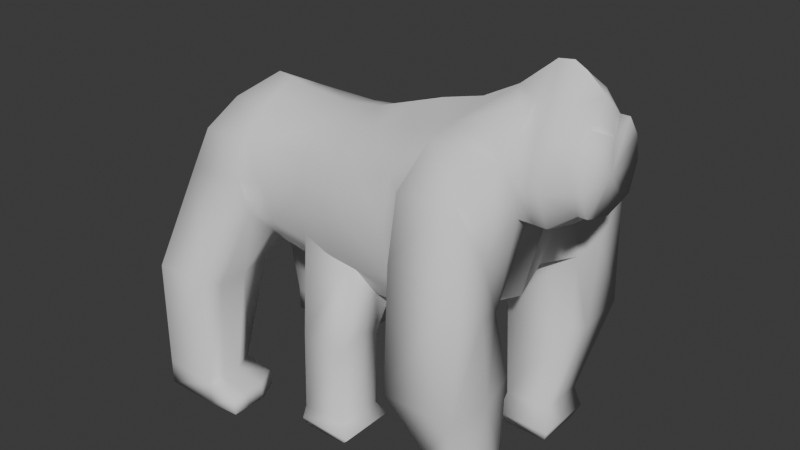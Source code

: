 # Source: BeatBoxer_v0.1.0_Functional.blend  (saved by Blender 4.3.34; exported with 4.5.12 LTS)
import bpy
from mathutils import Matrix  # noqa: F401  (used for matrix-valued properties, if any)

bpy.ops.wm.read_factory_settings(use_empty=True)
scene = bpy.context.scene
scene.name = 'Scene'

# ---- collections
col_collection = bpy.data.collections.new('Collection'); scene.collection.children.link(col_collection)

# ---- world
world_world = bpy.data.worlds.new('World'); scene.world = world_world
world_world.use_nodes = True; world_world.node_tree.nodes.clear()
_N = world_world.node_tree.nodes; _L = world_world.node_tree.links
n0 = _N.new('ShaderNodeOutputWorld'); n0.name = 'World Output'; n0.location = (300, 300)
n1 = _N.new('ShaderNodeBackground'); n1.name = 'Background'; n1.location = (10, 300)
n1.inputs[0].default_value = (0.05088, 0.05088, 0.05088, 1.0)
_L.new(n1.outputs[0], n0.inputs[0])
n0.is_active_output = True
world_world.color = (0.05088, 0.05088, 0.05088)
world_world.sun_shadow_jitter_overblur = 0.0

# ---- meshes
me_cylinder_007 = bpy.data.meshes.new('Cylinder.007')
me_cylinder_007.from_pydata([(-0.05464, 0.0, 0.1862), (0.07934, 0.5, 0.1862), (0.5406, 0.7652, 0.1862), (0.07934, 0.5, 1.091), (-0.05464, 0.0, 1.091), (0.5406, 0.7652, 1.091), (-0.7017, 0.7871, 0.175), (-0.8357, 0.5204, 0.175), (-0.8128, 1.153, 0.175), (-0.7017, 0.7871, 0.8017), (-0.8357, 0.5204, 0.8017), (-0.8128, 1.153, 0.8017), (-1.872, 0.8167, 0.175), (-1.872, 0.5501, 0.175), (-1.872, 1.183, 0.175), (-1.872, 0.8167, 0.8017), (-1.872, 0.5501, 0.8017), (-1.872, 1.183, 0.8017), (-2.165, 0.8167, 0.175), (-2.165, 0.5501, 0.175), (-2.165, 1.183, 0.175), (-2.165, 0.8167, 0.8017), (-2.165, 0.5501, 0.8017), (-2.165, 1.183, 0.8017), (-2.019, 0.8096, 0.03885), (-2.019, 0.4852, 0.03885), (-2.019, 0.4852, 0.8012), (-2.019, 0.8096, 0.8012), (-2.019, 1.255, 0.8012), (-2.019, 1.255, 0.03885), (0.8879, 0.9209, 1.056), (1.388, 0.7869, 1.056), (1.754, 0.5, 1.056), (1.888, 0.0, 1.056), (-0.2116, -0.002499, -0.9632), (-0.4581, 0.0, 1.056), (-0.06588, 0.5414, -0.9632), (-0.1566, 0.5, 1.056), (0.3831, 0.8256, -0.9632), (0.274, 0.7869, 1.056), (1.093, 1.085, -0.9632), (2.22, 0.9396, -0.9632), (2.293, 0.5414, -0.9632), (2.439, -0.002499, -0.9632), (1.093, 1.085, -1.818), (2.22, 0.9396, -1.818), (2.701, 0.5414, -1.818), (2.693, -0.002499, -1.437), (0.1462, -0.002499, -1.602), (0.2919, 0.5414, -1.49), (0.3831, 0.8256, -1.818), (1.388, 0.7458, 1.734), (0.8879, 0.8797, 1.734), (1.754, 0.5, 1.734), (1.932, 0.0, 1.734), (-0.05028, 0.5, 1.734), (-0.302, 0.0, 1.734), (0.3271, 0.7458, 1.734), (1.388, 0.866, 1.977), (0.8879, 1.0, 1.977), (1.754, 0.5, 1.977), (1.99, 0.0, 1.977), (0.02189, 0.5, 1.977), (-0.1121, 0.0, 1.977), (0.3879, 0.866, 1.977), (1.388, 0.866, 2.67), (0.8879, 1.0, 2.817), (1.754, 0.5, 2.487), (2.017, 0.0, 2.208), (0.02189, 0.5, 2.93), (-0.1121, 0.0, 2.93), (0.3879, 0.866, 2.93), (0.8871, 0.0, 2.93), (-0.4918, 0.9378, 2.097), (-0.3479, 0.529, 2.097), (-0.4879, 1.336, 2.097), (-0.3394, 1.663, 2.097), (-0.4918, 0.9378, 3.049), (-0.3394, 1.663, 2.868), (-0.4879, 1.336, 3.049), (-0.3479, 0.529, 2.816), (-1.874, 1.16, 2.097), (-1.874, 0.8487, 2.249), (-1.874, 1.422, 2.097), (-1.874, 1.67, 2.097), (-1.822, 1.16, 3.049), (-1.822, 1.67, 2.868), (-1.822, 1.422, 3.049), (-1.822, 0.8487, 2.909), (-2.166, 1.16, 2.097), (-2.166, 0.8487, 2.249), (-2.166, 1.422, 2.097), (-2.166, 1.67, 2.097), (-2.166, 1.16, 3.049), (-2.166, 1.67, 2.868), (-2.166, 1.422, 3.049), (-2.166, 0.8487, 2.909), (-1.98, 1.132, 1.705), (-1.98, 0.8206, 1.858), (-1.98, 1.394, 1.705), (-1.98, 1.642, 1.705), (-2.166, 1.132, 1.664), (-2.166, 0.8206, 1.816), (-2.166, 1.394, 1.664), (-2.166, 1.642, 1.664), (-0.5914, -0.002499, 0.1246), (-0.2598, 0.5195, 0.1246), (0.2847, 0.9177, 0.1246), (0.9033, 1.063, 0.1246), (1.503, 0.9177, 0.1246), (1.942, 0.5195, 0.1246), (2.103, -0.002499, 0.1246), (-0.5289, -0.002499, -0.4193), (-0.22, 0.5414, -0.4193), (0.3434, 0.9396, -0.4193), (1.67, 0.9396, -0.4193), (2.089, 0.5414, -0.4193), (2.292, -0.002499, -0.4193), (0.9692, 1.085, -0.4193), (0.9036, 1.0, 0.5557), (-0.5648, 0.0, 0.5557), (-0.2261, 0.5, 0.5557), (0.2678, 0.866, 0.5557), (1.429, 0.866, 0.5557), (1.814, 0.5, 0.5557), (1.955, 0.0, 0.5557), (1.01, 1.627, -0.9632), (1.811, 1.481, -0.9632), (1.01, 1.627, -1.91), (1.811, 1.343, -1.637), (0.4806, 1.206, -1.91), (0.4806, 1.206, -0.9632), (-0.4688, 0.6955, -0.9632), (-0.6675, 1.034, -0.9632), (-0.4688, 0.6955, -1.91), (-0.5887, 1.706, -0.9632), (-0.5887, 1.706, -1.91), (-0.6675, 1.034, -1.91), (-1.694, 0.5022, -1.154), (-1.694, 0.7797, -1.154), (-1.694, 0.5022, -1.748), (-1.694, 1.162, -1.154), (-1.694, 1.162, -1.748), (-1.694, 0.7797, -1.748), (-2.166, 0.5022, -1.154), (-2.166, 0.7797, -1.154), (-2.166, 0.5022, -1.748), (-2.166, 1.162, -1.154), (-2.166, 1.162, -1.748), (-2.166, 0.7797, -1.748), (-1.995, 0.4278, -1.083), (-1.995, 0.4278, -1.818), (-1.995, 0.7714, -1.818), (-1.995, 1.245, -1.083), (-1.995, 0.7714, -1.083), (-1.995, 1.245, -1.818), (1.926, 0.7664, -1.886), (2.369, 0.6694, -1.886), (2.724, 0.4046, -1.886), (3.068, -0.002499, -1.886), (1.296, -0.002499, -1.886), (1.393, 0.4046, -1.886), (1.454, 0.5936, -1.886), (1.926, 0.7664, -2.083), (2.369, 0.6694, -2.083), (2.724, 0.4046, -2.083), (3.095, -0.002499, -2.083), (1.296, -0.002499, -2.083), (1.393, 0.4046, -2.083), (1.454, 0.5936, -2.083), (1.926, 0.7664, -2.244), (2.369, 0.6694, -2.244), (2.724, 0.4046, -2.244), (3.007, -0.002499, -2.244), (1.296, -0.002499, -2.244), (1.393, 0.4046, -2.244), (1.454, 0.5936, -2.244), (1.954, 0.5503, -2.49), (2.271, 0.4809, -2.49), (2.525, 0.2913, -2.49), (2.79, 0.0, -2.49), (1.503, 0.0, -2.49), (1.572, 0.2913, -2.49), (1.616, 0.4266, -2.49), (1.954, 0.5503, -2.61), (2.271, 0.4809, -2.61), (2.525, 0.2913, -2.61), (2.387, 0.0, -2.61), (1.503, 0.0, -2.61), (1.572, 0.2913, -2.61), (1.616, 0.4266, -2.61), (1.954, 0.0, -2.61), (0.07934, -0.5, 0.1862), (0.5406, -0.7652, 0.1862), (0.07934, -0.5, 1.091), (0.5406, -0.7652, 1.091), (-0.7017, -0.7871, 0.175), (-0.8357, -0.5204, 0.175), (-0.8128, -1.153, 0.175), (-0.7017, -0.7871, 0.8017), (-0.8357, -0.5204, 0.8017), (-0.8128, -1.153, 0.8017), (-1.872, -0.8167, 0.175), (-1.872, -0.5501, 0.175), (-1.872, -1.183, 0.175), (-1.872, -0.8167, 0.8017), (-1.872, -0.5501, 0.8017), (-1.872, -1.183, 0.8017), (-2.165, -0.8167, 0.175), (-2.165, -0.5501, 0.175), (-2.165, -1.183, 0.175), (-2.165, -0.8167, 0.8017), (-2.165, -0.5501, 0.8017), (-2.165, -1.183, 0.8017), (-2.019, -0.8096, 0.03885), (-2.019, -0.4852, 0.03885), (-2.019, -0.4852, 0.8012), (-2.019, -0.8096, 0.8012), (-2.019, -1.255, 0.8012), (-2.019, -1.255, 0.03885), (0.8879, -0.9209, 1.056), (1.388, -0.7869, 1.056), (1.754, -0.5, 1.056), (-0.2116, 0.002499, -0.9632), (-0.06588, -0.5414, -0.9632), (-0.1566, -0.5, 1.056), (0.3831, -0.8256, -0.9632), (0.274, -0.7869, 1.056), (1.093, -1.085, -0.9632), (2.22, -0.9396, -0.9632), (2.293, -0.5414, -0.9632), (2.439, 0.002499, -0.9632), (1.093, -1.085, -1.818), (2.22, -0.9396, -1.818), (2.701, -0.5414, -1.818), (2.693, 0.002499, -1.437), (0.1462, 0.002499, -1.602), (0.2919, -0.5414, -1.49), (0.3831, -0.8256, -1.818), (1.388, -0.7458, 1.734), (0.8879, -0.8797, 1.734), (1.754, -0.5, 1.734), (-0.05028, -0.5, 1.734), (0.3271, -0.7458, 1.734), (1.388, -0.866, 1.977), (0.8879, -1.0, 1.977), (1.754, -0.5, 1.977), (0.02189, -0.5, 1.977), (0.3879, -0.866, 1.977), (1.388, -0.866, 2.67), (0.8879, -1.0, 2.817), (1.754, -0.5, 2.487), (0.02189, -0.5, 2.93), (0.3879, -0.866, 2.93), (-0.4918, -0.9378, 2.097), (-0.3479, -0.529, 2.097), (-0.4879, -1.336, 2.097), (-0.3394, -1.663, 2.097), (-0.4918, -0.9378, 3.049), (-0.3394, -1.663, 2.868), (-0.4879, -1.336, 3.049), (-0.3479, -0.529, 2.816), (-1.874, -1.16, 2.097), (-1.874, -0.8487, 2.249), (-1.874, -1.422, 2.097), (-1.874, -1.67, 2.097), (-1.822, -1.16, 3.049), (-1.822, -1.67, 2.868), (-1.822, -1.422, 3.049), (-1.822, -0.8487, 2.909), (-2.166, -1.16, 2.097), (-2.166, -0.8487, 2.249), (-2.166, -1.422, 2.097), (-2.166, -1.67, 2.097), (-2.166, -1.16, 3.049), (-2.166, -1.67, 2.868), (-2.166, -1.422, 3.049), (-2.166, -0.8487, 2.909), (-1.98, -1.132, 1.705), (-1.98, -0.8206, 1.858), (-1.98, -1.394, 1.705), (-1.98, -1.642, 1.705), (-2.166, -1.132, 1.664), (-2.166, -0.8206, 1.816), (-2.166, -1.394, 1.664), (-2.166, -1.642, 1.664), (-0.5914, 0.002499, 0.1246), (-0.2598, -0.5195, 0.1246), (0.2847, -0.9177, 0.1246), (0.9033, -1.063, 0.1246), (1.503, -0.9177, 0.1246), (1.942, -0.5195, 0.1246), (2.103, 0.002499, 0.1246), (-0.5289, 0.002499, -0.4193), (-0.22, -0.5414, -0.4193), (0.3434, -0.9396, -0.4193), (1.67, -0.9396, -0.4193), (2.089, -0.5414, -0.4193), (2.292, 0.002499, -0.4193), (0.9692, -1.085, -0.4193), (0.9036, -1.0, 0.5557), (-0.2261, -0.5, 0.5557), (0.2678, -0.866, 0.5557), (1.429, -0.866, 0.5557), (1.814, -0.5, 0.5557), (1.01, -1.627, -0.9632), (1.811, -1.481, -0.9632), (1.01, -1.627, -1.91), (1.811, -1.343, -1.637), (0.4806, -1.206, -1.91), (0.4806, -1.206, -0.9632), (-0.4688, -0.6955, -0.9632), (-0.6675, -1.034, -0.9632), (-0.4688, -0.6955, -1.91), (-0.5887, -1.706, -0.9632), (-0.5887, -1.706, -1.91), (-0.6675, -1.034, -1.91), (-1.694, -0.5022, -1.154), (-1.694, -0.7797, -1.154), (-1.694, -0.5022, -1.748), (-1.694, -1.162, -1.154), (-1.694, -1.162, -1.748), (-1.694, -0.7797, -1.748), (-2.166, -0.5022, -1.154), (-2.166, -0.7797, -1.154), (-2.166, -0.5022, -1.748), (-2.166, -1.162, -1.154), (-2.166, -1.162, -1.748), (-2.166, -0.7797, -1.748), (-1.995, -0.4278, -1.083), (-1.995, -0.4278, -1.818), (-1.995, -0.7714, -1.818), (-1.995, -1.245, -1.083), (-1.995, -0.7714, -1.083), (-1.995, -1.245, -1.818), (1.926, -0.7664, -1.886), (2.369, -0.6694, -1.886), (2.724, -0.4046, -1.886), (3.068, 0.002499, -1.886), (1.296, 0.002499, -1.886), (1.393, -0.4046, -1.886), (1.454, -0.5936, -1.886), (1.926, -0.7664, -2.083), (2.369, -0.6694, -2.083), (2.724, -0.4046, -2.083), (3.095, 0.002499, -2.083), (1.296, 0.002499, -2.083), (1.393, -0.4046, -2.083), (1.454, -0.5936, -2.083), (1.926, -0.7664, -2.244), (2.369, -0.6694, -2.244), (2.724, -0.4046, -2.244), (3.007, 0.002499, -2.244), (1.296, 0.002499, -2.244), (1.393, -0.4046, -2.244), (1.454, -0.5936, -2.244), (1.954, -0.5503, -2.49), (2.271, -0.4809, -2.49), (2.525, -0.2913, -2.49), (1.572, -0.2913, -2.49), (1.616, -0.4266, -2.49), (1.954, -0.5503, -2.61), (2.271, -0.4809, -2.61), (2.525, -0.2913, -2.61), (1.572, -0.2913, -2.61), (1.616, -0.4266, -2.61)], [], [(3, 10, 4), (2, 11, 5), (10, 13, 7), (11, 15, 9), (0, 10, 7), (1, 7, 6), (3, 11, 9), (1, 8, 2), (27, 22, 26), (28, 20, 23), (8, 12, 14), (8, 17, 11), (10, 15, 16), (7, 12, 6), (18, 23, 20), (19, 21, 18), (16, 27, 26), (27, 23, 21), (26, 19, 25), (14, 28, 17), (17, 27, 15), (13, 26, 25), (24, 14, 12), (24, 20, 29), (13, 24, 12), (19, 24, 25), (1, 4, 0), (1, 5, 3), (119, 31, 123), (123, 32, 124), (124, 33, 125), (35, 121, 120), (37, 122, 121), (122, 30, 119), (30, 57, 52), (32, 51, 53), (38, 49, 36), (42, 45, 41), (36, 48, 34), (44, 129, 45), (50, 161, 49), (46, 157, 45), (49, 160, 48), (44, 162, 50), (42, 47, 46), (38, 133, 132), (52, 58, 51), (54, 60, 61), (57, 62, 64), (51, 60, 53), (55, 63, 62), (33, 53, 54), (31, 52, 51), (64, 73, 75), (58, 67, 60), (69, 80, 70), (71, 78, 79), (52, 64, 59), (65, 72, 67), (72, 66, 71), (67, 72, 68), (72, 65, 66), (71, 69, 72), (72, 69, 70), (60, 68, 61), (59, 65, 58), (80, 82, 74), (79, 85, 77), (75, 81, 83), (70, 74, 63), (71, 77, 69), (66, 76, 78), (64, 76, 59), (62, 74, 73), (84, 94, 86), (82, 96, 90), (87, 93, 85), (76, 86, 78), (75, 84, 76), (73, 82, 81), (79, 86, 87), (77, 88, 80), (89, 95, 91), (90, 93, 89), (91, 94, 92), (83, 100, 84), (89, 103, 101), (86, 95, 87), (85, 96, 88), (92, 100, 104), (99, 104, 100), (97, 102, 101), (97, 103, 99), (81, 98, 97), (91, 104, 103), (90, 98, 82), (89, 102, 90), (81, 99, 83), (55, 39, 37), (56, 37, 35), (114, 108, 118), (113, 107, 114), (112, 106, 113), (116, 111, 117), (115, 110, 116), (118, 109, 115), (40, 115, 41), (41, 116, 42), (42, 117, 43), (34, 113, 36), (36, 114, 38), (38, 118, 40), (107, 119, 108), (106, 122, 107), (120, 106, 105), (110, 125, 111), (109, 124, 110), (108, 123, 109), (50, 132, 134), (126, 129, 128), (44, 130, 128), (41, 129, 127), (40, 131, 38), (40, 127, 126), (133, 141, 139), (137, 140, 143), (50, 137, 130), (131, 135, 133), (130, 136, 128), (128, 135, 126), (152, 146, 149), (150, 146, 151), (136, 141, 135), (133, 138, 132), (137, 142, 136), (134, 138, 140), (146, 145, 149), (145, 148, 149), (154, 147, 145), (155, 147, 153), (154, 144, 150), (152, 148, 155), (142, 152, 155), (138, 154, 150), (141, 155, 153), (141, 154, 139), (138, 151, 140), (140, 152, 143), (157, 163, 156), (159, 165, 158), (161, 169, 168), (158, 164, 157), (161, 167, 160), (47, 158, 46), (45, 156, 44), (168, 176, 175), (164, 172, 171), (168, 174, 167), (163, 176, 169), (156, 169, 162), (174, 182, 181), (170, 183, 176), (171, 177, 170), (172, 180, 179), (175, 183, 182), (165, 173, 172), (164, 170, 163), (177, 190, 183), (178, 184, 177), (179, 187, 186), (182, 190, 189), (171, 179, 178), (184, 191, 190), (191, 184, 185), (185, 186, 191), (190, 191, 189), (189, 191, 188), (191, 186, 187), (182, 188, 181), (178, 186, 185), (200, 194, 4), (201, 193, 195), (203, 200, 197), (205, 201, 199), (0, 200, 4), (192, 197, 0), (194, 201, 195), (198, 192, 193), (212, 217, 216), (218, 210, 219), (198, 202, 196), (207, 198, 201), (200, 205, 199), (202, 197, 196), (213, 208, 210), (211, 209, 208), (206, 217, 205), (217, 213, 218), (209, 216, 215), (218, 204, 207), (217, 207, 205), (203, 216, 206), (204, 214, 202), (214, 210, 208), (203, 214, 215), (214, 209, 215), (4, 192, 0), (195, 192, 194), (300, 221, 220), (303, 222, 221), (304, 33, 222), (301, 35, 120), (302, 225, 301), (302, 220, 227), (220, 243, 227), (222, 239, 221), (237, 226, 224), (233, 230, 229), (236, 224, 223), (308, 232, 233), (340, 238, 237), (336, 234, 233), (339, 237, 236), (341, 232, 238), (230, 235, 231), (226, 312, 310), (244, 240, 239), (54, 246, 241), (243, 247, 242), (246, 239, 241), (242, 63, 56), (33, 241, 222), (221, 240, 220), (248, 254, 247), (251, 244, 246), (261, 252, 70), (253, 259, 250), (240, 248, 243), (249, 251, 72), (72, 253, 250), (251, 68, 72), (72, 250, 249), (253, 72, 252), (72, 70, 252), (68, 246, 61), (249, 245, 244), (263, 261, 255), (266, 260, 258), (256, 262, 254), (255, 70, 63), (258, 253, 252), (250, 257, 245), (257, 248, 245), (247, 255, 63), (275, 265, 267), (263, 277, 269), (274, 268, 266), (267, 257, 259), (265, 256, 257), (254, 263, 255), (260, 267, 259), (269, 258, 261), (276, 270, 272), (274, 271, 270), (275, 272, 273), (281, 264, 265), (270, 284, 272), (276, 267, 268), (277, 266, 269), (273, 281, 265), (285, 280, 281), (278, 283, 279), (284, 278, 280), (262, 279, 263), (272, 285, 273), (279, 271, 263), (283, 270, 271), (280, 262, 264), (227, 242, 225), (225, 56, 35), (295, 289, 288), (294, 288, 287), (293, 287, 286), (297, 292, 291), (296, 291, 290), (299, 290, 289), (228, 296, 299), (229, 297, 296), (230, 298, 297), (223, 294, 293), (224, 295, 294), (226, 299, 295), (288, 300, 302), (287, 302, 301), (287, 120, 286), (291, 125, 304), (290, 304, 303), (289, 303, 300), (238, 311, 226), (305, 308, 306), (232, 309, 238), (229, 308, 233), (310, 228, 226), (228, 306, 229), (312, 320, 314), (316, 319, 313), (316, 238, 309), (310, 314, 305), (315, 309, 307), (314, 307, 305), (331, 325, 330), (325, 329, 330), (320, 315, 314), (317, 312, 311), (321, 316, 315), (313, 317, 311), (325, 324, 323), (324, 327, 326), (333, 326, 332), (326, 334, 332), (323, 333, 329), (327, 331, 334), (321, 331, 322), (317, 333, 318), (320, 334, 321), (333, 320, 318), (330, 317, 319), (331, 319, 322), (342, 336, 335), (344, 338, 337), (340, 348, 341), (343, 337, 336), (346, 340, 339), (337, 235, 234), (335, 233, 232), (347, 355, 348), (343, 351, 344), (353, 347, 346), (355, 342, 348), (348, 335, 341), (353, 359, 354), (360, 349, 355), (356, 350, 349), (351, 180, 352), (354, 360, 355), (344, 352, 345), (349, 343, 342), (365, 356, 360), (361, 357, 356), (358, 187, 180), (359, 365, 360), (350, 358, 351), (361, 365, 191), (191, 362, 361), (362, 191, 363), (365, 364, 191), (364, 188, 191), (191, 187, 363), (188, 359, 181), (357, 363, 358), (3, 9, 10), (2, 8, 11), (10, 16, 13), (11, 17, 15), (0, 4, 10), (1, 0, 7), (3, 5, 11), (1, 6, 8), (27, 21, 22), (28, 29, 20), (8, 6, 12), (8, 14, 17), (10, 9, 15), (7, 13, 12), (18, 21, 23), (19, 22, 21), (16, 15, 27), (27, 28, 23), (26, 22, 19), (14, 29, 28), (17, 28, 27), (13, 16, 26), (24, 29, 14), (24, 18, 20), (13, 25, 24), (19, 18, 24), (1, 3, 4), (1, 2, 5), (119, 30, 31), (123, 31, 32), (124, 32, 33), (35, 37, 121), (37, 39, 122), (122, 39, 30), (30, 39, 57), (32, 31, 51), (38, 50, 49), (42, 46, 45), (36, 49, 48), (44, 128, 129), (50, 162, 161), (46, 158, 157), (49, 161, 160), (44, 156, 162), (42, 43, 47), (38, 131, 133), (52, 59, 58), (54, 53, 60), (57, 55, 62), (51, 58, 60), (55, 56, 63), (33, 32, 53), (31, 30, 52), (64, 62, 73), (58, 65, 67), (69, 77, 80), (71, 66, 78), (52, 57, 64), (60, 67, 68), (59, 66, 65), (80, 88, 82), (79, 87, 85), (75, 73, 81), (70, 80, 74), (71, 79, 77), (66, 59, 76), (64, 75, 76), (62, 63, 74), (84, 92, 94), (82, 88, 96), (87, 95, 93), (76, 84, 86), (75, 83, 84), (73, 74, 82), (79, 78, 86), (77, 85, 88), (89, 93, 95), (90, 96, 93), (91, 95, 94), (83, 99, 100), (89, 91, 103), (86, 94, 95), (85, 93, 96), (92, 84, 100), (99, 103, 104), (97, 98, 102), (97, 101, 103), (81, 82, 98), (91, 92, 104), (90, 102, 98), (89, 101, 102), (81, 97, 99), (55, 57, 39), (56, 55, 37), (114, 107, 108), (113, 106, 107), (112, 105, 106), (116, 110, 111), (115, 109, 110), (118, 108, 109), (40, 118, 115), (41, 115, 116), (42, 116, 117), (34, 112, 113), (36, 113, 114), (38, 114, 118), (107, 122, 119), (106, 121, 122), (120, 121, 106), (110, 124, 125), (109, 123, 124), (108, 119, 123), (50, 38, 132), (126, 127, 129), (44, 50, 130), (41, 45, 129), (40, 126, 131), (40, 41, 127), (133, 135, 141), (137, 134, 140), (50, 134, 137), (131, 126, 135), (130, 137, 136), (128, 136, 135), (152, 151, 146), (150, 144, 146), (136, 142, 141), (133, 139, 138), (137, 143, 142), (134, 132, 138), (146, 144, 145), (145, 147, 148), (154, 153, 147), (155, 148, 147), (154, 145, 144), (152, 149, 148), (142, 143, 152), (138, 139, 154), (141, 142, 155), (141, 153, 154), (138, 150, 151), (140, 151, 152), (157, 164, 163), (159, 166, 165), (161, 162, 169), (158, 165, 164), (161, 168, 167), (47, 159, 158), (45, 157, 156), (168, 169, 176), (164, 165, 172), (168, 175, 174), (163, 170, 176), (156, 163, 169), (174, 175, 182), (170, 177, 183), (171, 178, 177), (172, 173, 180), (175, 176, 183), (165, 166, 173), (164, 171, 170), (177, 184, 190), (178, 185, 184), (179, 180, 187), (182, 183, 190), (171, 172, 179), (182, 189, 188), (178, 179, 186), (200, 199, 194), (201, 198, 193), (203, 206, 200), (205, 207, 201), (0, 197, 200), (192, 196, 197), (194, 199, 201), (198, 196, 192), (212, 211, 217), (218, 213, 210), (198, 204, 202), (207, 204, 198), (200, 206, 205), (202, 203, 197), (213, 211, 208), (211, 212, 209), (206, 216, 217), (217, 211, 213), (209, 212, 216), (218, 219, 204), (217, 218, 207), (203, 215, 216), (204, 219, 214), (214, 219, 210), (203, 202, 214), (214, 208, 209), (4, 194, 192), (195, 193, 192), (300, 303, 221), (303, 304, 222), (304, 125, 33), (301, 225, 35), (302, 227, 225), (302, 300, 220), (220, 240, 243), (222, 241, 239), (237, 238, 226), (233, 234, 230), (236, 237, 224), (308, 307, 232), (340, 341, 238), (336, 337, 234), (339, 340, 237), (341, 335, 232), (230, 234, 235), (226, 311, 312), (244, 245, 240), (54, 61, 246), (243, 248, 247), (246, 244, 239), (242, 247, 63), (33, 54, 241), (221, 239, 240), (248, 256, 254), (251, 249, 244), (261, 258, 252), (253, 260, 259), (240, 245, 248), (68, 251, 246), (249, 250, 245), (263, 269, 261), (266, 268, 260), (256, 264, 262), (255, 261, 70), (258, 260, 253), (250, 259, 257), (257, 256, 248), (247, 254, 255), (275, 273, 265), (263, 271, 277), (274, 276, 268), (267, 265, 257), (265, 264, 256), (254, 262, 263), (260, 268, 267), (269, 266, 258), (276, 274, 270), (274, 277, 271), (275, 276, 272), (281, 280, 264), (270, 282, 284), (276, 275, 267), (277, 274, 266), (273, 285, 281), (285, 284, 280), (278, 282, 283), (284, 282, 278), (262, 278, 279), (272, 284, 285), (279, 283, 271), (283, 282, 270), (280, 278, 262), (227, 243, 242), (225, 242, 56), (295, 299, 289), (294, 295, 288), (293, 294, 287), (297, 298, 292), (296, 297, 291), (299, 296, 290), (228, 229, 296), (229, 230, 297), (230, 231, 298), (223, 224, 294), (224, 226, 295), (226, 228, 299), (288, 289, 300), (287, 288, 302), (287, 301, 120), (291, 292, 125), (290, 291, 304), (289, 290, 303), (238, 313, 311), (305, 307, 308), (232, 307, 309), (229, 306, 308), (310, 305, 228), (228, 305, 306), (312, 318, 320), (316, 322, 319), (316, 313, 238), (310, 312, 314), (315, 316, 309), (314, 315, 307), (331, 328, 325), (325, 323, 329), (320, 321, 315), (317, 318, 312), (321, 322, 316), (313, 319, 317), (325, 328, 324), (324, 328, 327), (333, 324, 326), (326, 327, 334), (323, 324, 333), (327, 328, 331), (321, 334, 331), (317, 329, 333), (320, 332, 334), (333, 332, 320), (330, 329, 317), (331, 330, 319), (342, 343, 336), (344, 345, 338), (340, 347, 348), (343, 344, 337), (346, 347, 340), (337, 338, 235), (335, 336, 233), (347, 354, 355), (343, 350, 351), (353, 354, 347), (355, 349, 342), (348, 342, 335), (353, 181, 359), (360, 356, 349), (356, 357, 350), (351, 358, 180), (354, 359, 360), (344, 351, 352), (349, 350, 343), (365, 361, 356), (361, 362, 357), (358, 363, 187), (359, 364, 365), (350, 357, 358), (188, 364, 359), (357, 362, 363)])
me_cylinder_007.polygons.foreach_set('use_smooth', [True] * 696)
_uv = me_cylinder_007.uv_layers.new(name='UVMap')
_uv.uv.foreach_set('vector', [0.1667, 1.0, 0.25, 1.0, 0.25, 1.0, 0.08333, 1.0, 0.08333, 1.0, 0.08333, 1.0, 0.01, 0.25, 0.01, 0.25, 0.01, 0.25, 0.08333, 1.0, 0.1667, 1.0, 0.1667, 1.0, 0.01, 0.25, 0.01, 0.25, 0.01, 0.25, 0.1667, 1.0, 0.25, 1.0, 0.1667, 1.0, 0.1667, 1.0, 0.08333, 1.0, 0.1667, 1.0, 0.1667, 1.0, 0.08333, 1.0, 0.08333, 1.0, 0.1667, 1.0, 0.25, 1.0, 0.25, 1.0, 0.08333, 1.0, 0.08333, 1.0, 0.08333, 1.0, 0.08333, 1.0, 0.1667, 1.0, 0.08333, 1.0, 0.08333, 1.0, 0.08333, 1.0, 0.08333, 1.0, 0.25, 1.0, 0.1667, 1.0, 0.25, 1.0, 0.25, 1.0, 0.1667, 1.0, 0.1667, 1.0, 0.1667, 1.0, 0.08333, 1.0, 0.08333, 1.0, 0.25, 1.0, 0.1667, 1.0, 0.1667, 1.0, 0.25, 1.0, 0.1667, 1.0, 0.25, 1.0, 0.1667, 1.0, 0.08333, 1.0, 0.1667, 1.0, 0.01, 0.25, 0.01, 0.25, 0.01, 0.25, 0.08333, 1.0, 0.08333, 1.0, 0.08333, 1.0, 0.08333, 1.0, 0.1667, 1.0, 0.1667, 1.0, 0.01, 0.25, 0.01, 0.25, 0.01, 0.25, 0.1667, 1.0, 0.08333, 1.0, 0.1667, 1.0, 0.1667, 1.0, 0.08333, 1.0, 0.08333, 1.0, 0.01, 0.25, 0.1667, 1.0, 0.1667, 1.0, 0.01, 0.25, 0.1667, 1.0, 0.01, 0.25, 0.1667, 1.0, 0.01, 0.25, 0.01, 0.25, 0.1667, 1.0, 0.08333, 1.0, 0.1667, 1.0, 1.0, 0.875, 0.9167, 1.0, 0.9167, 0.875, 0.9167, 0.875, 0.8333, 1.0, 0.8333, 0.875, 0.8333, 0.875, 0.75, 1.0, 0.75, 0.875, 0.25, 1.0, 0.1667, 0.875, 0.25, 0.875, 0.1667, 1.0, 0.08333, 0.875, 0.1667, 0.875, 0.08333, 0.875, 7.451e-08, 1.0, 7.451e-08, 0.875, 7.451e-08, 1.0, 0.08333, 1.0, 7.451e-08, 1.0, 0.8333, 1.0, 0.9167, 1.0, 0.8333, 1.0, 0.08333, 0.5, 0.1667, 0.5, 0.1667, 0.5, 0.8333, 0.5, 0.9167, 0.5, 0.9167, 0.5, 0.1667, 0.5, 0.25, 0.5, 0.25, 0.5, 0.75, 0.49, 0.87, 0.4578, 0.87, 0.4578, 0.08333, 0.5, 0.1667, 0.5, 0.1667, 0.5, 0.8333, 0.5, 0.9167, 0.5, 0.9167, 0.5, 0.1667, 0.5, 0.25, 0.5, 0.25, 0.5, 0.75, 0.49, 0.63, 0.4578, 0.63, 0.4578, 0.8333, 0.5, 0.75, 0.5, 0.8333, 0.5, 0.08333, 0.5, 0.08333, 0.5, 0.08333, 0.5, 1.0, 1.0, 0.9167, 1.0, 0.9167, 1.0, 0.75, 1.0, 0.8333, 1.0, 0.75, 1.0, 0.08333, 1.0, 0.1667, 1.0, 0.08333, 1.0, 0.9167, 1.0, 0.8333, 1.0, 0.8333, 1.0, 0.1667, 1.0, 0.25, 1.0, 0.1667, 1.0, 0.75, 1.0, 0.8333, 1.0, 0.75, 1.0, 0.9167, 1.0, 1.0, 1.0, 0.9167, 1.0, 0.08333, 1.0, 0.1667, 1.0, 0.08333, 1.0, 0.9167, 1.0, 0.8333, 1.0, 0.8333, 1.0, 0.04215, 0.37, 0.01, 0.25, 0.01, 0.25, 0.13, 0.4578, 0.25, 0.49, 0.13, 0.4578, 7.451e-08, 1.0, 0.08333, 1.0, 7.451e-08, 1.0, 0.37, 0.4578, 0.2498, 0.25, 0.4578, 0.37, 0.2498, 0.25, 0.25, 0.49, 0.13, 0.4578, 0.4578, 0.37, 0.2498, 0.25, 0.49, 0.25, 0.2498, 0.25, 0.37, 0.4578, 0.25, 0.49, 0.13, 0.4578, 0.04215, 0.37, 0.2498, 0.25, 0.2498, 0.25, 0.04215, 0.37, 0.01, 0.25, 0.8333, 1.0, 0.75, 1.0, 0.75, 1.0, 1.0, 1.0, 0.9167, 1.0, 0.9167, 1.0, 0.01, 0.25, 0.01, 0.25, 0.01, 0.25, 0.13, 0.4578, 0.04215, 0.37, 0.04215, 0.37, 0.08333, 1.0, 0.1667, 1.0, 0.08333, 1.0, 0.01, 0.25, 0.01, 0.25, 0.01, 0.25, 0.13, 0.4578, 0.04215, 0.37, 0.04215, 0.37, 1.0, 1.0, 1.0, 1.0, 1.0, 1.0, 0.08333, 1.0, 7.451e-08, 1.0, 7.451e-08, 1.0, 0.1667, 1.0, 0.25, 1.0, 0.1667, 1.0, 1.0, 1.0, 1.0, 1.0, 1.0, 1.0, 0.01, 0.25, 0.01, 0.25, 0.01, 0.25, 0.13, 0.4578, 0.04215, 0.37, 0.04215, 0.37, 1.0, 1.0, 1.0, 1.0, 1.0, 1.0, 0.08333, 1.0, 7.451e-08, 1.0, 7.451e-08, 1.0, 0.1667, 1.0, 0.25, 1.0, 0.1667, 1.0, 0.13, 0.4578, 0.25, 0.49, 0.13, 0.4578, 0.04215, 0.37, 0.01, 0.25, 0.01, 0.25, 0.1667, 1.0, 0.08333, 1.0, 0.08333, 1.0, 0.25, 1.0, 0.1667, 1.0, 0.1667, 1.0, 0.08333, 1.0, 7.451e-08, 1.0, 7.451e-08, 1.0, 0.08333, 1.0, 7.451e-08, 1.0, 7.451e-08, 1.0, 0.1667, 1.0, 0.08333, 1.0, 0.1667, 1.0, 0.25, 0.49, 0.13, 0.4578, 0.13, 0.4578, 0.04215, 0.37, 0.01, 0.25, 0.01, 0.25, 1.0, 1.0, 1.0, 1.0, 1.0, 1.0, 0.08333, 1.0, 7.451e-08, 1.0, 7.451e-08, 1.0, 0.1667, 1.0, 0.25, 1.0, 0.1667, 1.0, 0.1667, 1.0, 0.08333, 1.0, 0.08333, 1.0, 0.1667, 1.0, 0.25, 1.0, 0.1667, 1.0, 0.08333, 1.0, 7.451e-08, 1.0, 0.08333, 1.0, 0.01, 0.25, 0.01, 0.25, 0.01, 0.25, 0.1667, 1.0, 0.25, 1.0, 0.25, 1.0, 0.1667, 1.0, 0.08333, 1.0, 0.08333, 1.0, 0.1667, 1.0, 0.08333, 1.0, 0.1667, 1.0, 0.01, 0.25, 0.1667, 1.0, 0.01, 0.25, 0.08333, 0.625, 7.451e-08, 0.75, 7.451e-08, 0.625, 0.1667, 0.625, 0.08333, 0.75, 0.08333, 0.625, 0.25, 0.625, 0.1667, 0.75, 0.1667, 0.625, 0.8333, 0.625, 0.75, 0.75, 0.75, 0.625, 0.9167, 0.625, 0.8333, 0.75, 0.8333, 0.625, 1.0, 0.625, 0.9167, 0.75, 0.9167, 0.625, 1.0, 0.5, 0.9167, 0.625, 0.9167, 0.5, 0.9167, 0.5, 0.8333, 0.625, 0.8333, 0.5, 0.8333, 0.5, 0.75, 0.625, 0.75, 0.5, 0.25, 0.5, 0.1667, 0.625, 0.1667, 0.5, 0.1667, 0.5, 0.08333, 0.625, 0.08333, 0.5, 0.08333, 0.5, 7.451e-08, 0.625, 7.451e-08, 0.5, 0.08333, 0.75, 7.451e-08, 0.875, 7.451e-08, 0.75, 0.1667, 0.75, 0.08333, 0.875, 0.08333, 0.75, 0.25, 0.875, 0.1667, 0.75, 0.25, 0.75, 0.8333, 0.75, 0.75, 0.875, 0.75, 0.75, 0.9167, 0.75, 0.8333, 0.875, 0.8333, 0.75, 1.0, 0.75, 0.9167, 0.875, 0.9167, 0.75, 0.08333, 0.5, 0.08333, 0.5, 0.08333, 0.5, 1.0, 0.5, 0.9167, 0.5, 1.0, 0.5, 0.75, 0.49, 0.63, 0.4578, 0.75, 0.49, 0.9167, 0.5, 0.9167, 0.5, 0.9167, 0.5, 7.451e-08, 0.5, 0.08333, 0.5, 0.08333, 0.5, 1.0, 0.5, 0.9167, 0.5, 1.0, 0.5, 0.08333, 0.5, 7.451e-08, 0.5, 0.08333, 0.5, 0.63, 0.4578, 0.63, 0.4578, 0.63, 0.4578, 0.63, 0.4578, 0.63, 0.4578, 0.63, 0.4578, 0.08333, 0.5, 7.451e-08, 0.5, 0.08333, 0.5, 0.63, 0.4578, 0.75, 0.49, 0.75, 0.49, 1.0, 0.5, 1.0, 0.5, 1.0, 0.5, 0.63, 0.4578, 0.63, 0.4578, 0.63, 0.4578, 0.08333, 0.5, 0.08333, 0.5, 0.08333, 0.5, 1.0, 0.5, 1.0, 0.5, 1.0, 0.5, 0.08333, 0.5, 0.08333, 0.5, 0.08333, 0.5, 0.63, 0.4578, 0.75, 0.49, 0.75, 0.49, 0.08333, 0.5, 0.08333, 0.5, 0.08333, 0.5, 0.08333, 0.5, 0.08333, 0.5, 0.08333, 0.5, 0.08333, 0.5, 7.451e-08, 0.5, 0.08333, 0.5, 0.08333, 0.5, 7.451e-08, 0.5, 0.08333, 0.5, 1.0, 0.5, 1.0, 0.5, 1.0, 0.5, 0.08333, 0.5, 0.08333, 0.5, 0.08333, 0.5, 0.63, 0.4578, 0.75, 0.49, 0.75, 0.49, 0.75, 0.49, 0.63, 0.4578, 0.75, 0.49, 0.08333, 0.5, 0.08333, 0.5, 0.08333, 0.5, 1.0, 0.5, 1.0, 0.5, 1.0, 0.5, 7.451e-08, 0.5, 0.08333, 0.5, 0.08333, 0.5, 0.08333, 0.5, 0.08333, 0.5, 0.08333, 0.5, 0.63, 0.4578, 0.63, 0.4578, 0.63, 0.4578, 0.87, 0.4578, 0.75, 0.49, 0.75, 0.49, 0.75, 0.5, 0.8333, 0.5, 0.8333, 0.5, 0.1667, 0.5, 0.08333, 0.5, 0.1667, 0.5, 0.8333, 0.5, 0.9167, 0.5, 0.9167, 0.5, 0.1667, 0.5, 0.25, 0.5, 0.25, 0.5, 0.75, 0.5, 0.8333, 0.5, 0.8333, 0.5, 0.87, 0.4578, 0.75, 0.49, 0.75, 0.49, 0.1667, 0.5, 0.08333, 0.5, 0.1667, 0.5, 0.9167, 0.5, 0.8333, 0.5, 0.9167, 0.5, 0.1667, 0.5, 0.25, 0.5, 0.25, 0.5, 0.75, 0.49, 0.63, 0.4578, 0.63, 0.4578, 0.75, 0.49, 0.63, 0.4578, 0.63, 0.4578, 0.25, 0.5, 0.1667, 0.5, 0.25, 0.5, 0.75, 0.49, 0.63, 0.4578, 0.63, 0.4578, 0.87, 0.4578, 0.75, 0.49, 0.75, 0.49, 0.8333, 0.5, 0.75, 0.5, 0.8333, 0.5, 0.1667, 0.5, 0.08333, 0.5, 0.1667, 0.5, 0.8333, 0.5, 0.75, 0.5, 0.8333, 0.5, 0.87, 0.4578, 0.75, 0.49, 0.75, 0.49, 0.75, 0.49, 0.63, 0.4578, 0.63, 0.4578, 0.87, 0.4578, 0.75, 0.49, 0.75, 0.49, 0.8333, 0.5, 0.75, 0.5, 0.8333, 0.5, 0.1667, 0.5, 0.08333, 0.5, 0.1667, 0.5, 0.9167, 0.5, 0.8333, 0.5, 0.9167, 0.5, 0.75, 0.49, 0.7498, 0.25, 0.63, 0.4578, 0.7498, 0.25, 0.75, 0.49, 0.87, 0.4578, 0.87, 0.4578, 0.9578, 0.37, 0.7498, 0.25, 0.63, 0.4578, 0.7498, 0.25, 0.5422, 0.37, 0.5422, 0.37, 0.7498, 0.25, 0.51, 0.25, 0.7498, 0.25, 0.9578, 0.37, 0.99, 0.25, 0.1667, 0.5, 0.25, 0.5, 0.25, 0.5, 0.9167, 0.5, 0.8333, 0.5, 0.9167, 0.5, 0.25, 1.0, 0.1667, 1.0, 0.25, 1.0, 0.08333, 1.0, 0.08333, 1.0, 0.08333, 1.0, 0.01, 0.25, 0.01, 0.25, 0.01, 0.25, 0.1667, 1.0, 0.08333, 1.0, 0.1667, 1.0, 0.01, 0.25, 0.01, 0.25, 0.01, 0.25, 0.1667, 1.0, 0.25, 1.0, 0.25, 1.0, 0.1667, 1.0, 0.08333, 1.0, 0.08333, 1.0, 0.08333, 1.0, 0.1667, 1.0, 0.08333, 1.0, 0.25, 1.0, 0.1667, 1.0, 0.25, 1.0, 0.08333, 1.0, 0.08333, 1.0, 0.08333, 1.0, 0.08333, 1.0, 0.1667, 1.0, 0.1667, 1.0, 0.08333, 1.0, 0.08333, 1.0, 0.08333, 1.0, 0.25, 1.0, 0.1667, 1.0, 0.1667, 1.0, 0.1667, 1.0, 0.25, 1.0, 0.1667, 1.0, 0.08333, 1.0, 0.1667, 1.0, 0.08333, 1.0, 0.1667, 1.0, 0.25, 1.0, 0.1667, 1.0, 0.25, 1.0, 0.1667, 1.0, 0.1667, 1.0, 0.1667, 1.0, 0.08333, 1.0, 0.08333, 1.0, 0.01, 0.25, 0.01, 0.25, 0.01, 0.25, 0.08333, 1.0, 0.08333, 1.0, 0.08333, 1.0, 0.1667, 1.0, 0.08333, 1.0, 0.1667, 1.0, 0.01, 0.25, 0.01, 0.25, 0.01, 0.25, 0.08333, 1.0, 0.1667, 1.0, 0.1667, 1.0, 0.1667, 1.0, 0.08333, 1.0, 0.1667, 1.0, 0.01, 0.25, 0.1667, 1.0, 0.01, 0.25, 0.1667, 1.0, 0.01, 0.25, 0.01, 0.25, 0.01, 0.25, 0.1667, 1.0, 0.01, 0.25, 0.08333, 1.0, 0.1667, 1.0, 0.1667, 1.0, 1.0, 0.875, 0.9167, 1.0, 1.0, 1.0, 0.9167, 0.875, 0.8333, 1.0, 0.9167, 1.0, 0.8333, 0.875, 0.75, 1.0, 0.8333, 1.0, 0.1667, 0.875, 0.25, 1.0, 0.25, 0.875, 0.08333, 0.875, 0.1667, 1.0, 0.1667, 0.875, 0.08333, 0.875, 7.451e-08, 1.0, 0.08333, 1.0, 7.451e-08, 1.0, 0.08333, 1.0, 0.08333, 1.0, 0.8333, 1.0, 0.9167, 1.0, 0.9167, 1.0, 0.1667, 0.5, 0.08333, 0.5, 0.1667, 0.5, 0.9167, 0.5, 0.8333, 0.5, 0.9167, 0.5, 0.25, 0.5, 0.1667, 0.5, 0.25, 0.5, 0.87, 0.4578, 0.75, 0.49, 0.87, 0.4578, 0.1667, 0.5, 0.08333, 0.5, 0.1667, 0.5, 0.9167, 0.5, 0.8333, 0.5, 0.9167, 0.5, 0.25, 0.5, 0.1667, 0.5, 0.25, 0.5, 0.63, 0.4578, 0.75, 0.49, 0.63, 0.4578, 0.8333, 0.5, 0.75, 0.5, 0.75, 0.5, 0.08333, 0.5, 0.08333, 0.5, 0.08333, 0.5, 0.9167, 1.0, 1.0, 1.0, 0.9167, 1.0, 0.75, 1.0, 0.8333, 1.0, 0.8333, 1.0, 0.08333, 1.0, 0.1667, 1.0, 0.1667, 1.0, 0.8333, 1.0, 0.9167, 1.0, 0.8333, 1.0, 0.1667, 1.0, 0.25, 1.0, 0.25, 1.0, 0.75, 1.0, 0.8333, 1.0, 0.8333, 1.0, 0.9167, 1.0, 1.0, 1.0, 1.0, 1.0, 0.08333, 1.0, 0.1667, 1.0, 0.1667, 1.0, 0.8333, 1.0, 0.9167, 1.0, 0.8333, 1.0, 0.01, 0.25, 0.04215, 0.37, 0.01, 0.25, 0.13, 0.4578, 0.25, 0.49, 0.25, 0.49, 7.451e-08, 1.0, 0.08333, 1.0, 0.08333, 1.0, 0.37, 0.4578, 0.4578, 0.37, 0.2498, 0.25, 0.2498, 0.25, 0.13, 0.4578, 0.25, 0.49, 0.4578, 0.37, 0.49, 0.25, 0.2498, 0.25, 0.2498, 0.25, 0.25, 0.49, 0.37, 0.4578, 0.13, 0.4578, 0.2498, 0.25, 0.04215, 0.37, 0.2498, 0.25, 0.01, 0.25, 0.04215, 0.37, 0.75, 1.0, 0.8333, 1.0, 0.75, 1.0, 0.9167, 1.0, 1.0, 1.0, 0.9167, 1.0, 0.01, 0.25, 0.01, 0.25, 0.01, 0.25, 0.04215, 0.37, 0.13, 0.4578, 0.04215, 0.37, 0.08333, 1.0, 0.1667, 1.0, 0.1667, 1.0, 0.01, 0.25, 0.01, 0.25, 0.01, 0.25, 0.04215, 0.37, 0.13, 0.4578, 0.04215, 0.37, 1.0, 1.0, 1.0, 1.0, 1.0, 1.0, 7.451e-08, 1.0, 0.08333, 1.0, 7.451e-08, 1.0, 0.1667, 1.0, 0.25, 1.0, 0.25, 1.0, 1.0, 1.0, 1.0, 1.0, 1.0, 1.0, 0.01, 0.25, 0.01, 0.25, 0.01, 0.25, 0.04215, 0.37, 0.13, 0.4578, 0.04215, 0.37, 1.0, 1.0, 1.0, 1.0, 1.0, 1.0, 7.451e-08, 1.0, 0.08333, 1.0, 7.451e-08, 1.0, 0.1667, 1.0, 0.25, 1.0, 0.25, 1.0, 0.13, 0.4578, 0.25, 0.49, 0.25, 0.49, 0.01, 0.25, 0.04215, 0.37, 0.01, 0.25, 0.08333, 1.0, 0.1667, 1.0, 0.08333, 1.0, 0.1667, 1.0, 0.25, 1.0, 0.1667, 1.0, 7.451e-08, 1.0, 0.08333, 1.0, 7.451e-08, 1.0, 7.451e-08, 1.0, 0.08333, 1.0, 7.451e-08, 1.0, 0.1667, 1.0, 0.08333, 1.0, 0.08333, 1.0, 0.13, 0.4578, 0.25, 0.49, 0.13, 0.4578, 0.01, 0.25, 0.04215, 0.37, 0.01, 0.25, 1.0, 1.0, 1.0, 1.0, 1.0, 1.0, 7.451e-08, 1.0, 0.08333, 1.0, 7.451e-08, 1.0, 0.1667, 1.0, 0.25, 1.0, 0.25, 1.0, 0.08333, 1.0, 0.1667, 1.0, 0.08333, 1.0, 0.1667, 1.0, 0.25, 1.0, 0.25, 1.0, 0.08333, 1.0, 7.451e-08, 1.0, 7.451e-08, 1.0, 0.01, 0.25, 0.01, 0.25, 0.01, 0.25, 0.25, 1.0, 0.1667, 1.0, 0.25, 1.0, 0.08333, 1.0, 0.1667, 1.0, 0.08333, 1.0, 0.08333, 1.0, 0.1667, 1.0, 0.1667, 1.0, 0.1667, 1.0, 0.01, 0.25, 0.01, 0.25, 0.08333, 0.625, 7.451e-08, 0.75, 0.08333, 0.75, 0.1667, 0.625, 0.08333, 0.75, 0.1667, 0.75, 0.25, 0.625, 0.1667, 0.75, 0.25, 0.75, 0.8333, 0.625, 0.75, 0.75, 0.8333, 0.75, 0.9167, 0.625, 0.8333, 0.75, 0.9167, 0.75, 1.0, 0.625, 0.9167, 0.75, 1.0, 0.75, 1.0, 0.5, 0.9167, 0.625, 1.0, 0.625, 0.9167, 0.5, 0.8333, 0.625, 0.9167, 0.625, 0.8333, 0.5, 0.75, 0.625, 0.8333, 0.625, 0.25, 0.5, 0.1667, 0.625, 0.25, 0.625, 0.1667, 0.5, 0.08333, 0.625, 0.1667, 0.625, 0.08333, 0.5, 7.451e-08, 0.625, 0.08333, 0.625, 0.08333, 0.75, 7.451e-08, 0.875, 0.08333, 0.875, 0.1667, 0.75, 0.08333, 0.875, 0.1667, 0.875, 0.1667, 0.75, 0.25, 0.875, 0.25, 0.75, 0.8333, 0.75, 0.75, 0.875, 0.8333, 0.875, 0.9167, 0.75, 0.8333, 0.875, 0.9167, 0.875, 1.0, 0.75, 0.9167, 0.875, 1.0, 0.875, 0.08333, 0.5, 0.08333, 0.5, 0.08333, 0.5, 1.0, 0.5, 0.9167, 0.5, 0.9167, 0.5, 0.75, 0.49, 0.63, 0.4578, 0.63, 0.4578, 0.9167, 0.5, 0.9167, 0.5, 0.9167, 0.5, 0.08333, 0.5, 7.451e-08, 0.5, 0.08333, 0.5, 1.0, 0.5, 0.9167, 0.5, 0.9167, 0.5, 0.08333, 0.5, 7.451e-08, 0.5, 7.451e-08, 0.5, 0.63, 0.4578, 0.63, 0.4578, 0.63, 0.4578, 0.63, 0.4578, 0.63, 0.4578, 0.63, 0.4578, 0.08333, 0.5, 7.451e-08, 0.5, 7.451e-08, 0.5, 0.75, 0.49, 0.63, 0.4578, 0.75, 0.49, 1.0, 0.5, 1.0, 0.5, 1.0, 0.5, 0.63, 0.4578, 0.63, 0.4578, 0.63, 0.4578, 0.08333, 0.5, 0.08333, 0.5, 0.08333, 0.5, 1.0, 0.5, 1.0, 0.5, 1.0, 0.5, 0.08333, 0.5, 0.08333, 0.5, 0.08333, 0.5, 0.75, 0.49, 0.63, 0.4578, 0.75, 0.49, 0.08333, 0.5, 0.08333, 0.5, 0.08333, 0.5, 0.08333, 0.5, 0.08333, 0.5, 0.08333, 0.5, 0.08333, 0.5, 7.451e-08, 0.5, 7.451e-08, 0.5, 0.08333, 0.5, 7.451e-08, 0.5, 7.451e-08, 0.5, 1.0, 0.5, 1.0, 0.5, 1.0, 0.5, 0.08333, 0.5, 0.08333, 0.5, 0.08333, 0.5, 0.75, 0.49, 0.63, 0.4578, 0.75, 0.49, 0.75, 0.49, 0.63, 0.4578, 0.63, 0.4578, 0.08333, 0.5, 0.08333, 0.5, 0.08333, 0.5, 1.0, 0.5, 1.0, 0.5, 1.0, 0.5, 0.08333, 0.5, 7.451e-08, 0.5, 0.08333, 0.5, 0.08333, 0.5, 0.08333, 0.5, 0.08333, 0.5, 0.63, 0.4578, 0.63, 0.4578, 0.63, 0.4578, 0.75, 0.49, 0.87, 0.4578, 0.75, 0.49, 0.8333, 0.5, 0.75, 0.5, 0.8333, 0.5, 0.1667, 0.5, 0.08333, 0.5, 0.08333, 0.5, 0.9167, 0.5, 0.8333, 0.5, 0.9167, 0.5, 0.25, 0.5, 0.1667, 0.5, 0.25, 0.5, 0.8333, 0.5, 0.75, 0.5, 0.8333, 0.5, 0.75, 0.49, 0.87, 0.4578, 0.75, 0.49, 0.1667, 0.5, 0.08333, 0.5, 0.08333, 0.5, 0.9167, 0.5, 0.8333, 0.5, 0.8333, 0.5, 0.25, 0.5, 0.1667, 0.5, 0.25, 0.5, 0.63, 0.4578, 0.75, 0.49, 0.63, 0.4578, 0.63, 0.4578, 0.75, 0.49, 0.63, 0.4578, 0.25, 0.5, 0.1667, 0.5, 0.1667, 0.5, 0.63, 0.4578, 0.75, 0.49, 0.63, 0.4578, 0.75, 0.49, 0.87, 0.4578, 0.75, 0.49, 0.8333, 0.5, 0.75, 0.5, 0.75, 0.5, 0.1667, 0.5, 0.08333, 0.5, 0.08333, 0.5, 0.8333, 0.5, 0.75, 0.5, 0.75, 0.5, 0.75, 0.49, 0.87, 0.4578, 0.75, 0.49, 0.63, 0.4578, 0.75, 0.49, 0.63, 0.4578, 0.75, 0.49, 0.87, 0.4578, 0.75, 0.49, 0.8333, 0.5, 0.75, 0.5, 0.75, 0.5, 0.1667, 0.5, 0.08333, 0.5, 0.08333, 0.5, 0.9167, 0.5, 0.8333, 0.5, 0.8333, 0.5, 0.75, 0.49, 0.63, 0.4578, 0.7498, 0.25, 0.7498, 0.25, 0.87, 0.4578, 0.75, 0.49, 0.87, 0.4578, 0.7498, 0.25, 0.9578, 0.37, 0.63, 0.4578, 0.5422, 0.37, 0.7498, 0.25, 0.5422, 0.37, 0.51, 0.25, 0.7498, 0.25, 0.7498, 0.25, 0.99, 0.25, 0.9578, 0.37, 0.25, 0.5, 0.1667, 0.5, 0.25, 0.5, 0.9167, 0.5, 0.8333, 0.5, 0.8333, 0.5, 0.1667, 1.0, 0.1667, 1.0, 0.25, 1.0, 0.08333, 1.0, 0.08333, 1.0, 0.08333, 1.0, 0.01, 0.25, 0.01, 0.25, 0.01, 0.25, 0.08333, 1.0, 0.08333, 1.0, 0.1667, 1.0, 0.01, 0.25, 0.01, 0.25, 0.01, 0.25, 0.1667, 1.0, 0.25, 1.0, 0.25, 1.0, 0.1667, 1.0, 0.08333, 1.0, 0.08333, 1.0, 0.1667, 1.0, 0.1667, 1.0, 0.08333, 1.0, 0.1667, 1.0, 0.1667, 1.0, 0.25, 1.0, 0.08333, 1.0, 0.08333, 1.0, 0.08333, 1.0, 0.08333, 1.0, 0.1667, 1.0, 0.1667, 1.0, 0.08333, 1.0, 0.08333, 1.0, 0.08333, 1.0, 0.25, 1.0, 0.1667, 1.0, 0.1667, 1.0, 0.25, 1.0, 0.25, 1.0, 0.1667, 1.0, 0.1667, 1.0, 0.1667, 1.0, 0.08333, 1.0, 0.25, 1.0, 0.25, 1.0, 0.1667, 1.0, 0.25, 1.0, 0.1667, 1.0, 0.1667, 1.0, 0.1667, 1.0, 0.08333, 1.0, 0.08333, 1.0, 0.01, 0.25, 0.01, 0.25, 0.01, 0.25, 0.08333, 1.0, 0.08333, 1.0, 0.08333, 1.0, 0.08333, 1.0, 0.08333, 1.0, 0.1667, 1.0, 0.01, 0.25, 0.01, 0.25, 0.01, 0.25, 0.1667, 1.0, 0.08333, 1.0, 0.08333, 1.0, 0.1667, 1.0, 0.1667, 1.0, 0.08333, 1.0, 0.01, 0.25, 0.01, 0.25, 0.1667, 1.0, 0.01, 0.25, 0.1667, 1.0, 0.1667, 1.0, 0.1667, 1.0, 0.1667, 1.0, 0.01, 0.25, 0.1667, 1.0, 0.08333, 1.0, 0.08333, 1.0, 1.0, 0.875, 1.0, 1.0, 0.9167, 1.0, 0.9167, 0.875, 0.9167, 1.0, 0.8333, 1.0, 0.8333, 0.875, 0.8333, 1.0, 0.75, 1.0, 0.25, 1.0, 0.1667, 1.0, 0.1667, 0.875, 0.1667, 1.0, 0.08333, 1.0, 0.08333, 0.875, 0.08333, 0.875, 0.08333, 1.0, 7.451e-08, 1.0, 7.451e-08, 1.0, 0.08333, 1.0, 0.08333, 1.0, 0.8333, 1.0, 0.9167, 1.0, 0.9167, 1.0, 0.08333, 0.5, 0.08333, 0.5, 0.1667, 0.5, 0.8333, 0.5, 0.8333, 0.5, 0.9167, 0.5, 0.1667, 0.5, 0.1667, 0.5, 0.25, 0.5, 0.75, 0.49, 0.75, 0.49, 0.87, 0.4578, 0.08333, 0.5, 0.08333, 0.5, 0.1667, 0.5, 0.8333, 0.5, 0.8333, 0.5, 0.9167, 0.5, 0.1667, 0.5, 0.1667, 0.5, 0.25, 0.5, 0.75, 0.49, 0.75, 0.49, 0.63, 0.4578, 0.8333, 0.5, 0.75, 0.5, 0.75, 0.5, 0.08333, 0.5, 0.08333, 0.5, 0.08333, 0.5, 1.0, 1.0, 1.0, 1.0, 0.9167, 1.0, 0.75, 1.0, 0.8333, 1.0, 0.8333, 1.0, 0.08333, 1.0, 0.1667, 1.0, 0.1667, 1.0, 0.9167, 1.0, 0.9167, 1.0, 0.8333, 1.0, 0.1667, 1.0, 0.25, 1.0, 0.25, 1.0, 0.75, 1.0, 0.8333, 1.0, 0.8333, 1.0, 0.9167, 1.0, 1.0, 1.0, 1.0, 1.0, 0.08333, 1.0, 0.1667, 1.0, 0.1667, 1.0, 0.9167, 1.0, 0.9167, 1.0, 0.8333, 1.0, 0.04215, 0.37, 0.04215, 0.37, 0.01, 0.25, 0.13, 0.4578, 0.25, 0.49, 0.25, 0.49, 7.451e-08, 1.0, 0.08333, 1.0, 0.08333, 1.0, 0.8333, 1.0, 0.8333, 1.0, 0.75, 1.0, 1.0, 1.0, 1.0, 1.0, 0.9167, 1.0, 0.01, 0.25, 0.01, 0.25, 0.01, 0.25, 0.13, 0.4578, 0.13, 0.4578, 0.04215, 0.37, 0.08333, 1.0, 0.1667, 1.0, 0.1667, 1.0, 0.01, 0.25, 0.01, 0.25, 0.01, 0.25, 0.13, 0.4578, 0.13, 0.4578, 0.04215, 0.37, 1.0, 1.0, 1.0, 1.0, 1.0, 1.0, 0.08333, 1.0, 0.08333, 1.0, 7.451e-08, 1.0, 0.1667, 1.0, 0.25, 1.0, 0.25, 1.0, 1.0, 1.0, 1.0, 1.0, 1.0, 1.0, 0.01, 0.25, 0.01, 0.25, 0.01, 0.25, 0.13, 0.4578, 0.13, 0.4578, 0.04215, 0.37, 1.0, 1.0, 1.0, 1.0, 1.0, 1.0, 0.08333, 1.0, 0.08333, 1.0, 7.451e-08, 1.0, 0.1667, 1.0, 0.25, 1.0, 0.25, 1.0, 0.13, 0.4578, 0.25, 0.49, 0.25, 0.49, 0.04215, 0.37, 0.04215, 0.37, 0.01, 0.25, 0.1667, 1.0, 0.1667, 1.0, 0.08333, 1.0, 0.25, 1.0, 0.25, 1.0, 0.1667, 1.0, 0.08333, 1.0, 0.08333, 1.0, 7.451e-08, 1.0, 0.08333, 1.0, 0.08333, 1.0, 7.451e-08, 1.0, 0.1667, 1.0, 0.08333, 1.0, 0.08333, 1.0, 0.25, 0.49, 0.25, 0.49, 0.13, 0.4578, 0.04215, 0.37, 0.04215, 0.37, 0.01, 0.25, 1.0, 1.0, 1.0, 1.0, 1.0, 1.0, 0.08333, 1.0, 0.08333, 1.0, 7.451e-08, 1.0, 0.1667, 1.0, 0.25, 1.0, 0.25, 1.0, 0.1667, 1.0, 0.1667, 1.0, 0.08333, 1.0, 0.1667, 1.0, 0.25, 1.0, 0.25, 1.0, 0.08333, 1.0, 7.451e-08, 1.0, 7.451e-08, 1.0, 0.01, 0.25, 0.01, 0.25, 0.01, 0.25, 0.1667, 1.0, 0.1667, 1.0, 0.25, 1.0, 0.1667, 1.0, 0.1667, 1.0, 0.08333, 1.0, 0.1667, 1.0, 0.08333, 1.0, 0.08333, 1.0, 0.01, 0.25, 0.1667, 1.0, 0.1667, 1.0, 0.08333, 0.625, 0.08333, 0.75, 7.451e-08, 0.75, 0.1667, 0.625, 0.1667, 0.75, 0.08333, 0.75, 0.25, 0.625, 0.25, 0.75, 0.1667, 0.75, 0.8333, 0.625, 0.8333, 0.75, 0.75, 0.75, 0.9167, 0.625, 0.9167, 0.75, 0.8333, 0.75, 1.0, 0.625, 1.0, 0.75, 0.9167, 0.75, 1.0, 0.5, 1.0, 0.625, 0.9167, 0.625, 0.9167, 0.5, 0.9167, 0.625, 0.8333, 0.625, 0.8333, 0.5, 0.8333, 0.625, 0.75, 0.625, 0.25, 0.5, 0.25, 0.625, 0.1667, 0.625, 0.1667, 0.5, 0.1667, 0.625, 0.08333, 0.625, 0.08333, 0.5, 0.08333, 0.625, 7.451e-08, 0.625, 0.08333, 0.75, 0.08333, 0.875, 7.451e-08, 0.875, 0.1667, 0.75, 0.1667, 0.875, 0.08333, 0.875, 0.25, 0.875, 0.1667, 0.875, 0.1667, 0.75, 0.8333, 0.75, 0.8333, 0.875, 0.75, 0.875, 0.9167, 0.75, 0.9167, 0.875, 0.8333, 0.875, 1.0, 0.75, 1.0, 0.875, 0.9167, 0.875, 0.08333, 0.5, 0.08333, 0.5, 0.08333, 0.5, 1.0, 0.5, 0.9167, 0.5, 0.9167, 0.5, 0.75, 0.49, 0.63, 0.4578, 0.63, 0.4578, 0.9167, 0.5, 0.9167, 0.5, 0.9167, 0.5, 7.451e-08, 0.5, 7.451e-08, 0.5, 0.08333, 0.5, 1.0, 0.5, 0.9167, 0.5, 0.9167, 0.5, 0.08333, 0.5, 7.451e-08, 0.5, 7.451e-08, 0.5, 0.63, 0.4578, 0.63, 0.4578, 0.63, 0.4578, 0.63, 0.4578, 0.63, 0.4578, 0.63, 0.4578, 0.08333, 0.5, 7.451e-08, 0.5, 7.451e-08, 0.5, 0.63, 0.4578, 0.63, 0.4578, 0.75, 0.49, 1.0, 0.5, 1.0, 0.5, 1.0, 0.5, 0.63, 0.4578, 0.63, 0.4578, 0.63, 0.4578, 0.08333, 0.5, 0.08333, 0.5, 0.08333, 0.5, 1.0, 0.5, 1.0, 0.5, 1.0, 0.5, 0.08333, 0.5, 0.08333, 0.5, 0.08333, 0.5, 0.63, 0.4578, 0.63, 0.4578, 0.75, 0.49, 0.08333, 0.5, 0.08333, 0.5, 0.08333, 0.5, 0.08333, 0.5, 0.08333, 0.5, 0.08333, 0.5, 0.08333, 0.5, 7.451e-08, 0.5, 7.451e-08, 0.5, 0.08333, 0.5, 7.451e-08, 0.5, 7.451e-08, 0.5, 1.0, 0.5, 1.0, 0.5, 1.0, 0.5, 0.08333, 0.5, 0.08333, 0.5, 0.08333, 0.5, 0.63, 0.4578, 0.63, 0.4578, 0.75, 0.49, 0.75, 0.49, 0.63, 0.4578, 0.63, 0.4578, 0.08333, 0.5, 0.08333, 0.5, 0.08333, 0.5, 1.0, 0.5, 1.0, 0.5, 1.0, 0.5, 7.451e-08, 0.5, 7.451e-08, 0.5, 0.08333, 0.5, 0.08333, 0.5, 0.08333, 0.5, 0.08333, 0.5, 0.63, 0.4578, 0.63, 0.4578, 0.63, 0.4578, 0.87, 0.4578, 0.87, 0.4578, 0.75, 0.49, 0.75, 0.5, 0.75, 0.5, 0.8333, 0.5, 0.1667, 0.5, 0.08333, 0.5, 0.08333, 0.5, 0.8333, 0.5, 0.8333, 0.5, 0.9167, 0.5, 0.1667, 0.5, 0.1667, 0.5, 0.25, 0.5, 0.75, 0.5, 0.75, 0.5, 0.8333, 0.5, 0.87, 0.4578, 0.87, 0.4578, 0.75, 0.49, 0.1667, 0.5, 0.08333, 0.5, 0.08333, 0.5, 0.9167, 0.5, 0.8333, 0.5, 0.8333, 0.5, 0.1667, 0.5, 0.1667, 0.5, 0.25, 0.5, 0.75, 0.49, 0.75, 0.49, 0.63, 0.4578, 0.75, 0.49, 0.75, 0.49, 0.63, 0.4578, 0.25, 0.5, 0.1667, 0.5, 0.1667, 0.5, 0.75, 0.49, 0.75, 0.49, 0.63, 0.4578, 0.87, 0.4578, 0.87, 0.4578, 0.75, 0.49, 0.8333, 0.5, 0.75, 0.5, 0.75, 0.5, 0.1667, 0.5, 0.08333, 0.5, 0.08333, 0.5, 0.8333, 0.5, 0.75, 0.5, 0.75, 0.5, 0.87, 0.4578, 0.87, 0.4578, 0.75, 0.49, 0.75, 0.49, 0.75, 0.49, 0.63, 0.4578, 0.87, 0.4578, 0.87, 0.4578, 0.75, 0.49, 0.8333, 0.5, 0.75, 0.5, 0.75, 0.5, 0.1667, 0.5, 0.08333, 0.5, 0.08333, 0.5, 0.9167, 0.5, 0.8333, 0.5, 0.8333, 0.5, 0.1667, 0.5, 0.1667, 0.5, 0.25, 0.5, 0.9167, 0.5, 0.8333, 0.5, 0.8333, 0.5, 0.25, 1.0, 0.1667, 1.0, 0.1667, 1.0, 0.08333, 1.0, 0.08333, 1.0, 0.08333, 1.0, 0.01, 0.25, 0.01, 0.25, 0.01, 0.25, 0.1667, 1.0, 0.08333, 1.0, 0.08333, 1.0, 0.01, 0.25, 0.01, 0.25, 0.01, 0.25, 0.1667, 1.0, 0.1667, 1.0, 0.25, 1.0, 0.1667, 1.0, 0.1667, 1.0, 0.08333, 1.0, 0.08333, 1.0, 0.1667, 1.0, 0.1667, 1.0, 0.25, 1.0, 0.1667, 1.0, 0.1667, 1.0, 0.08333, 1.0, 0.08333, 1.0, 0.08333, 1.0, 0.08333, 1.0, 0.08333, 1.0, 0.1667, 1.0, 0.08333, 1.0, 0.08333, 1.0, 0.08333, 1.0, 0.25, 1.0, 0.25, 1.0, 0.1667, 1.0, 0.1667, 1.0, 0.25, 1.0, 0.25, 1.0, 0.08333, 1.0, 0.1667, 1.0, 0.1667, 1.0, 0.1667, 1.0, 0.25, 1.0, 0.25, 1.0, 0.25, 1.0, 0.25, 1.0, 0.1667, 1.0, 0.1667, 1.0, 0.1667, 1.0, 0.08333, 1.0, 0.01, 0.25, 0.01, 0.25, 0.01, 0.25, 0.08333, 1.0, 0.08333, 1.0, 0.08333, 1.0, 0.1667, 1.0, 0.08333, 1.0, 0.08333, 1.0, 0.01, 0.25, 0.01, 0.25, 0.01, 0.25, 0.08333, 1.0, 0.08333, 1.0, 0.1667, 1.0, 0.1667, 1.0, 0.08333, 1.0, 0.08333, 1.0, 0.01, 0.25, 0.1667, 1.0, 0.1667, 1.0, 0.1667, 1.0, 0.1667, 1.0, 0.01, 0.25, 0.01, 0.25, 0.1667, 1.0, 0.1667, 1.0, 0.08333, 1.0, 0.08333, 1.0, 0.1667, 1.0, 1.0, 0.875, 0.9167, 0.875, 0.9167, 1.0, 0.9167, 0.875, 0.8333, 0.875, 0.8333, 1.0, 0.8333, 0.875, 0.75, 0.875, 0.75, 1.0, 0.1667, 0.875, 0.1667, 1.0, 0.25, 1.0, 0.08333, 0.875, 0.08333, 1.0, 0.1667, 1.0, 0.08333, 0.875, 7.451e-08, 0.875, 7.451e-08, 1.0, 7.451e-08, 1.0, 7.451e-08, 1.0, 0.08333, 1.0, 0.8333, 1.0, 0.8333, 1.0, 0.9167, 1.0, 0.1667, 0.5, 0.08333, 0.5, 0.08333, 0.5, 0.9167, 0.5, 0.8333, 0.5, 0.8333, 0.5, 0.25, 0.5, 0.1667, 0.5, 0.1667, 0.5, 0.87, 0.4578, 0.75, 0.49, 0.75, 0.49, 0.1667, 0.5, 0.08333, 0.5, 0.08333, 0.5, 0.9167, 0.5, 0.8333, 0.5, 0.8333, 0.5, 0.25, 0.5, 0.1667, 0.5, 0.1667, 0.5, 0.63, 0.4578, 0.75, 0.49, 0.75, 0.49, 0.8333, 0.5, 0.8333, 0.5, 0.75, 0.5, 0.08333, 0.5, 0.08333, 0.5, 0.08333, 0.5, 0.9167, 1.0, 1.0, 1.0, 1.0, 1.0, 0.75, 1.0, 0.75, 1.0, 0.8333, 1.0, 0.08333, 1.0, 0.08333, 1.0, 0.1667, 1.0, 0.8333, 1.0, 0.9167, 1.0, 0.9167, 1.0, 0.1667, 1.0, 0.1667, 1.0, 0.25, 1.0, 0.75, 1.0, 0.75, 1.0, 0.8333, 1.0, 0.9167, 1.0, 0.9167, 1.0, 1.0, 1.0, 0.08333, 1.0, 0.08333, 1.0, 0.1667, 1.0, 0.8333, 1.0, 0.9167, 1.0, 0.9167, 1.0, 0.01, 0.25, 0.04215, 0.37, 0.04215, 0.37, 0.13, 0.4578, 0.13, 0.4578, 0.25, 0.49, 7.451e-08, 1.0, 7.451e-08, 1.0, 0.08333, 1.0, 0.75, 1.0, 0.8333, 1.0, 0.8333, 1.0, 0.9167, 1.0, 1.0, 1.0, 1.0, 1.0, 0.01, 0.25, 0.01, 0.25, 0.01, 0.25, 0.04215, 0.37, 0.13, 0.4578, 0.13, 0.4578, 0.08333, 1.0, 0.08333, 1.0, 0.1667, 1.0, 0.01, 0.25, 0.01, 0.25, 0.01, 0.25, 0.04215, 0.37, 0.13, 0.4578, 0.13, 0.4578, 1.0, 1.0, 1.0, 1.0, 1.0, 1.0, 7.451e-08, 1.0, 0.08333, 1.0, 0.08333, 1.0, 0.1667, 1.0, 0.1667, 1.0, 0.25, 1.0, 1.0, 1.0, 1.0, 1.0, 1.0, 1.0, 0.01, 0.25, 0.01, 0.25, 0.01, 0.25, 0.04215, 0.37, 0.13, 0.4578, 0.13, 0.4578, 1.0, 1.0, 1.0, 1.0, 1.0, 1.0, 7.451e-08, 1.0, 0.08333, 1.0, 0.08333, 1.0, 0.1667, 1.0, 0.1667, 1.0, 0.25, 1.0, 0.13, 0.4578, 0.13, 0.4578, 0.25, 0.49, 0.01, 0.25, 0.04215, 0.37, 0.04215, 0.37, 0.08333, 1.0, 0.1667, 1.0, 0.1667, 1.0, 0.1667, 1.0, 0.25, 1.0, 0.25, 1.0, 7.451e-08, 1.0, 0.08333, 1.0, 0.08333, 1.0, 7.451e-08, 1.0, 0.08333, 1.0, 0.08333, 1.0, 0.1667, 1.0, 0.1667, 1.0, 0.08333, 1.0, 0.13, 0.4578, 0.25, 0.49, 0.25, 0.49, 0.01, 0.25, 0.04215, 0.37, 0.04215, 0.37, 1.0, 1.0, 1.0, 1.0, 1.0, 1.0, 7.451e-08, 1.0, 0.08333, 1.0, 0.08333, 1.0, 0.1667, 1.0, 0.1667, 1.0, 0.25, 1.0, 0.08333, 1.0, 0.1667, 1.0, 0.1667, 1.0, 0.1667, 1.0, 0.1667, 1.0, 0.25, 1.0, 0.08333, 1.0, 0.08333, 1.0, 7.451e-08, 1.0, 0.01, 0.25, 0.01, 0.25, 0.01, 0.25, 0.25, 1.0, 0.1667, 1.0, 0.1667, 1.0, 0.08333, 1.0, 0.1667, 1.0, 0.1667, 1.0, 0.08333, 1.0, 0.08333, 1.0, 0.1667, 1.0, 0.1667, 1.0, 0.1667, 1.0, 0.01, 0.25, 0.08333, 0.625, 7.451e-08, 0.625, 7.451e-08, 0.75, 0.1667, 0.625, 0.08333, 0.625, 0.08333, 0.75, 0.25, 0.625, 0.1667, 0.625, 0.1667, 0.75, 0.8333, 0.625, 0.75, 0.625, 0.75, 0.75, 0.9167, 0.625, 0.8333, 0.625, 0.8333, 0.75, 1.0, 0.625, 0.9167, 0.625, 0.9167, 0.75, 1.0, 0.5, 0.9167, 0.5, 0.9167, 0.625, 0.9167, 0.5, 0.8333, 0.5, 0.8333, 0.625, 0.8333, 0.5, 0.75, 0.5, 0.75, 0.625, 0.25, 0.5, 0.1667, 0.5, 0.1667, 0.625, 0.1667, 0.5, 0.08333, 0.5, 0.08333, 0.625, 0.08333, 0.5, 7.451e-08, 0.5, 7.451e-08, 0.625, 0.08333, 0.75, 7.451e-08, 0.75, 7.451e-08, 0.875, 0.1667, 0.75, 0.08333, 0.75, 0.08333, 0.875, 0.1667, 0.75, 0.1667, 0.875, 0.25, 0.875, 0.8333, 0.75, 0.75, 0.75, 0.75, 0.875, 0.9167, 0.75, 0.8333, 0.75, 0.8333, 0.875, 1.0, 0.75, 0.9167, 0.75, 0.9167, 0.875, 0.08333, 0.5, 0.08333, 0.5, 0.08333, 0.5, 1.0, 0.5, 1.0, 0.5, 0.9167, 0.5, 0.75, 0.49, 0.75, 0.49, 0.63, 0.4578, 0.9167, 0.5, 0.9167, 0.5, 0.9167, 0.5, 0.08333, 0.5, 7.451e-08, 0.5, 7.451e-08, 0.5, 1.0, 0.5, 1.0, 0.5, 0.9167, 0.5, 0.08333, 0.5, 0.08333, 0.5, 7.451e-08, 0.5, 0.63, 0.4578, 0.63, 0.4578, 0.63, 0.4578, 0.63, 0.4578, 0.63, 0.4578, 0.63, 0.4578, 0.08333, 0.5, 0.08333, 0.5, 7.451e-08, 0.5, 0.75, 0.49, 0.63, 0.4578, 0.63, 0.4578, 1.0, 0.5, 1.0, 0.5, 1.0, 0.5, 0.63, 0.4578, 0.63, 0.4578, 0.63, 0.4578, 0.08333, 0.5, 0.08333, 0.5, 0.08333, 0.5, 1.0, 0.5, 1.0, 0.5, 1.0, 0.5, 0.08333, 0.5, 0.08333, 0.5, 0.08333, 0.5, 0.75, 0.49, 0.63, 0.4578, 0.63, 0.4578, 0.08333, 0.5, 0.08333, 0.5, 0.08333, 0.5, 0.08333, 0.5, 0.08333, 0.5, 0.08333, 0.5, 0.08333, 0.5, 0.08333, 0.5, 7.451e-08, 0.5, 0.08333, 0.5, 0.08333, 0.5, 7.451e-08, 0.5, 1.0, 0.5, 1.0, 0.5, 1.0, 0.5, 0.08333, 0.5, 0.08333, 0.5, 0.08333, 0.5, 0.75, 0.49, 0.63, 0.4578, 0.63, 0.4578, 0.75, 0.49, 0.75, 0.49, 0.63, 0.4578, 0.08333, 0.5, 0.08333, 0.5, 0.08333, 0.5, 1.0, 0.5, 1.0, 0.5, 1.0, 0.5, 0.08333, 0.5, 7.451e-08, 0.5, 7.451e-08, 0.5, 0.08333, 0.5, 0.08333, 0.5, 0.08333, 0.5, 0.63, 0.4578, 0.63, 0.4578, 0.63, 0.4578, 0.75, 0.49, 0.87, 0.4578, 0.87, 0.4578, 0.8333, 0.5, 0.75, 0.5, 0.75, 0.5, 0.1667, 0.5, 0.1667, 0.5, 0.08333, 0.5, 0.9167, 0.5, 0.8333, 0.5, 0.8333, 0.5, 0.25, 0.5, 0.1667, 0.5, 0.1667, 0.5, 0.8333, 0.5, 0.75, 0.5, 0.75, 0.5, 0.75, 0.49, 0.87, 0.4578, 0.87, 0.4578, 0.1667, 0.5, 0.1667, 0.5, 0.08333, 0.5, 0.9167, 0.5, 0.9167, 0.5, 0.8333, 0.5, 0.25, 0.5, 0.1667, 0.5, 0.1667, 0.5, 0.63, 0.4578, 0.75, 0.49, 0.75, 0.49, 0.63, 0.4578, 0.75, 0.49, 0.75, 0.49, 0.25, 0.5, 0.25, 0.5, 0.1667, 0.5, 0.63, 0.4578, 0.75, 0.49, 0.75, 0.49, 0.75, 0.49, 0.87, 0.4578, 0.87, 0.4578, 0.8333, 0.5, 0.8333, 0.5, 0.75, 0.5, 0.1667, 0.5, 0.1667, 0.5, 0.08333, 0.5, 0.8333, 0.5, 0.8333, 0.5, 0.75, 0.5, 0.75, 0.49, 0.87, 0.4578, 0.87, 0.4578, 0.63, 0.4578, 0.75, 0.49, 0.75, 0.49, 0.75, 0.49, 0.87, 0.4578, 0.87, 0.4578, 0.8333, 0.5, 0.8333, 0.5, 0.75, 0.5, 0.1667, 0.5, 0.1667, 0.5, 0.08333, 0.5, 0.9167, 0.5, 0.9167, 0.5, 0.8333, 0.5, 0.25, 0.5, 0.1667, 0.5, 0.1667, 0.5, 0.9167, 0.5, 0.9167, 0.5, 0.8333, 0.5])
me_cylinder_007.use_paint_bone_selection = False
me_cylinder_007.use_paint_mask_vertex = True
me_cylinder_007.update()
arm_armature_001 = bpy.data.armatures.new('Armature.001')  # bones are not reproduced

# ---- objects
ob_bbmeshfunctional = bpy.data.objects.new('BBMeshFunctional', me_cylinder_007)
ob_bbarmaturefunctional = bpy.data.objects.new('BBArmatureFunctional', arm_armature_001)

# ---- transforms, parenting, visibility, modifiers, constraints
ob_bbmeshfunctional.location = (0.0, 0.0, 0.0)
ob_bbmeshfunctional.rotation_euler = (-0.0, -1.571, 0.0)
_vg = ob_bbmeshfunctional.vertex_groups.new(name='SpineLower')
for _i, _w in zip([13, 15, 16, 17, 22, 25, 26, 30, 31, 32, 33, 35, 37, 39, 51, 52, 53, 54, 55, 56, 57, 58, 59, 60, 61, 62, 63, 64, 65, 66, 67, 68, 69, 70, 71, 72, 73, 74, 75, 76, 77, 78, 79, 80, 81, 82, 83, 84, 85, 86, 87, 88, 89, 90, 91, 92, 93, 94, 95, 96, 97, 98, 99, 100, 101, 102, 103, 104, 138, 139, 205, 206, 210, 211, 212, 213, 216, 217, 218, 219, 220, 221, 222, 225, 227, 239, 240, 241, 242, 243, 244, 245, 246, 247, 248, 249, 250, 251, 252, 253, 254, 255, 256, 257, 258, 259, 260, 261, 262, 263, 264, 265, 266, 267, 268, 269, 270, 271, 272, 273, 274, 275, 276, 277, 278, 279, 280, 281, 282, 283, 284, 285], [0.0, 0.0, 0.0, 0.0, 0.0, 0.0, 0.0, 0.4937, 0.498, 0.4308, 0.4573, 0.4991, 0.4512, 0.4709, 0.9759, 0.9998, 0.9996, 0.9859, 0.9695, 0.9834, 0.9993, 0.9995, 0.9998, 1.0, 0.9999, 0.9983, 0.9974, 1.0, 1.0, 1.0, 0.9998, 0.9918, 0.9962, 1.0, 0.9973, 0.9999, 0.001089, 0.0, 8.702e-05, 0.033, 0.0, 0.0, 0.02147, 0.06138, 0.0, 0.0, 0.0, 0.0, 0.0, 0.0, 0.0, 0.00559, 0.0, 0.0, 0.0, 0.0, 0.0, 0.0, 0.0, 0.0, 0.0, 0.0, 0.009341, 0.0, 0.0, 0.0, 0.0, 0.0, 0.0, 0.0, 0.0, 0.0, 0.0, 0.0, 0.0, 0.0, 0.0, 0.0, 0.0, 0.0, 0.6587, 0.4961, 0.4766, 0.4997, 0.4959, 0.983, 0.9887, 0.9948, 0.989, 0.9832, 0.9983, 0.9865, 0.9758, 0.9937, 0.9941, 0.9988, 0.9998, 1.0, 0.9983, 0.9993, 0.0, 0.0, 0.0, 0.004791, 0.0, 0.0, 0.0, 0.01092, 0.0, 0.0, 0.0, 0.0, 0.0, 0.0, 0.0, 0.0, 0.01162, 0.0, 0.0, 0.0, 0.0, 0.0, 0.0, 0.0, 0.000362, 0.01617, 0.0, 0.0, 0.0, 0.0004441, 0.0, 0.0]): _vg.add([_i], _w, 'REPLACE')
_vg = ob_bbmeshfunctional.vertex_groups.new(name='SpineMiddleLegs')
for _i, _w in zip([12, 24, 30, 31, 32, 33, 34, 35, 36, 37, 38, 39, 40, 41, 42, 43, 45, 46, 47, 105, 106, 107, 108, 109, 110, 111, 112, 113, 114, 115, 116, 117, 118, 119, 120, 121, 122, 123, 124, 125, 131, 139, 158, 220, 221, 222, 223, 224, 225, 226, 227, 228, 229, 230, 231, 235, 286, 287, 288, 289, 290, 291, 292, 293, 294, 295, 296, 297, 298, 299, 300, 301, 302, 303, 304, 325, 330], [0.0, 0.0, 0.9896, 0.9758, 0.984, 0.9902, 0.0, 0.9662, 0.0, 0.9593, 0.0, 0.9864, 0.0, 0.0, 0.0, 0.0, 0.0, 0.0, 0.0, 0.0006946, 0.01615, 0.05121, 0.05562, 9.888e-05, 0.0, 0.0, 0.0, 0.0, 0.0, 0.0, 0.0, 0.0, 0.0, 0.9993, 1.0, 0.9999, 0.999, 0.9054, 0.9986, 0.9978, 0.0, 0.0, 0.0, 0.992, 0.9883, 0.9867, 0.0, 0.0, 0.9376, 0.0, 0.9487, 0.0, 0.0, 0.0, 0.0, 0.0, 0.0002266, 0.0, 0.0, 0.0, 0.005666, 0.0001971, 0.0, 0.0, 0.0, 0.001774, 0.01377, 0.0, 0.0, 0.001879, 0.9983, 0.996, 0.9999, 0.9999, 0.9999, 0.0, 0.0]): _vg.add([_i], _w, 'REPLACE')
_vg = ob_bbmeshfunctional.vertex_groups.new(name='SpineMiddleArms')
for _i, _w in zip([105, 106, 107, 108, 109, 110, 111, 112, 113, 114, 115, 116, 117, 118, 286, 287, 288, 289, 290, 291, 292, 293, 294, 295, 296, 297, 298, 299], [0.9961, 0.9871, 0.9984, 1.0, 0.9992, 0.9997, 0.9812, 1.0, 0.9976, 0.9999, 0.9986, 0.9974, 0.9902, 0.9998, 0.9979, 0.9999, 1.0, 0.9973, 0.9761, 0.9594, 0.9769, 1.0, 1.0, 1.0, 1.0, 1.0, 0.9914, 1.0]): _vg.add([_i], _w, 'REPLACE')
_vg = ob_bbmeshfunctional.vertex_groups.new(name='SpineUpper')
for _i, _w in zip([34, 36, 38, 40, 41, 42, 43, 48, 49, 112, 113, 114, 115, 116, 117, 118, 160, 161, 223, 224, 226, 228, 229, 230, 231, 236, 237, 293, 294, 295, 296, 297, 298, 299, 339, 340], [1.0, 0.9932, 0.9835, 0.9942, 0.96, 0.9862, 0.987, 0.9947, 0.9978, 1.0, 0.9999, 0.9999, 0.9986, 0.9908, 0.999, 0.997, 0.9993, 0.9998, 1.0, 0.996, 0.9984, 0.9901, 0.9895, 0.9801, 0.9851, 0.9987, 0.9995, 1.0, 1.0, 0.9979, 0.9986, 0.9986, 0.9991, 0.9999, 0.9977, 0.9782]): _vg.add([_i], _w, 'REPLACE')
_vg = ob_bbmeshfunctional.vertex_groups.new(name='Shoulders')
for _i, _w in zip([7, 34, 36, 38, 40, 41, 42, 43, 44, 45, 46, 47, 48, 49, 50, 105, 106, 107, 112, 113, 114, 115, 116, 117, 118, 119, 120, 127, 129, 130, 134, 137, 156, 157, 158, 159, 160, 161, 162, 223, 224, 226, 228, 229, 230, 231, 232, 233, 234, 235, 236, 237, 238, 240, 245, 286, 287, 293, 294, 295, 296, 297, 298, 299, 305, 306, 307, 308, 335, 336, 337, 338, 339, 340, 341], [0.0, 0.0, 0.0, 0.965, 0.9937, 1.0, 1.0, 0.9985, 0.9991, 1.0, 0.9933, 0.9762, 0.0, 0.0, 0.9999, 0.0, 0.0, 0.0, 0.005276, 0.0, 0.0, 0.0, 0.0, 0.0, 0.0, 0.0, 0.0, 0.9981, 0.9889, 0.0, 0.0, 0.0, 0.9556, 0.9498, 0.9971, 0.9843, 0.006436, 0.0006371, 0.9956, 0.0, 0.0, 0.9693, 0.9965, 0.9882, 1.0, 0.9984, 0.9964, 0.9999, 1.0, 0.9701, 0.0, 0.0, 0.9803, 0.0, 0.0, 0.0, 0.0, 0.004438, 0.0, 0.0, 0.0001097, 0.0, 0.0, 0.04048, 0.0, 0.9753, 0.0, 0.9838, 0.9994, 0.7198, 0.9943, 0.9815, 0.004078, 0.03999, 0.9778]): _vg.add([_i], _w, 'REPLACE')
_vg = ob_bbmeshfunctional.vertex_groups.new(name='Head')
for _i, _w in zip([46, 156, 157, 158, 159, 160, 161, 162, 163, 164, 165, 166, 167, 168, 169, 170, 171, 172, 173, 174, 175, 176, 177, 178, 179, 180, 181, 182, 183, 184, 185, 186, 187, 188, 189, 190, 191, 335, 336, 337, 338, 339, 340, 341, 342, 343, 344, 345, 346, 347, 348, 349, 350, 351, 352, 353, 354, 355, 356, 357, 358, 359, 360, 361, 362, 363, 364, 365], [0.002426, 0.9979, 0.9756, 0.9939, 0.9674, 0.9572, 0.9824, 0.992, 1.0, 0.9811, 1.0, 0.995, 1.0, 1.0, 0.9998, 0.9998, 0.9998, 0.9999, 0.9997, 1.0, 0.9559, 0.9999, 0.9998, 1.0, 0.9988, 0.9996, 1.0, 0.9948, 0.9784, 1.0, 1.0, 0.9995, 1.0, 1.0, 0.9985, 0.9999, 0.9998, 0.9977, 0.9866, 0.9926, 0.9646, 0.9523, 0.9838, 0.9901, 0.9904, 0.9647, 0.991, 0.9985, 1.0, 0.9929, 0.9973, 0.9978, 0.9983, 0.9841, 0.9999, 1.0, 0.996, 0.9979, 0.9984, 0.9984, 0.9931, 0.9486, 1.0, 0.989, 1.0, 0.9995, 0.9949, 0.9959]): _vg.add([_i], _w, 'REPLACE')
_vg = ob_bbmeshfunctional.vertex_groups.new(name='ArmLeftUpper')
for _i, _w in zip([38, 40, 44, 50, 126, 127, 128, 129, 130, 131, 132, 133, 134, 135, 136, 137], [0.9944, 0.9943, 0.9995, 0.9938, 1.0, 0.9936, 0.9596, 0.9991, 1.0, 0.9941, 0.9988, 0.9993, 0.9999, 0.9921, 0.9601, 0.9959]): _vg.add([_i], _w, 'REPLACE')
_vg = ob_bbmeshfunctional.vertex_groups.new(name='ArmLeftLower')
for _i, _w in zip([132, 133, 134, 135, 136, 137, 138, 139, 140, 141, 142, 143, 154], [1.0, 1.0, 0.9999, 1.0, 0.9984, 0.9999, 0.9989, 0.9892, 0.9923, 0.9971, 0.9969, 0.9972, 0.002703]): _vg.add([_i], _w, 'REPLACE')
_vg = ob_bbmeshfunctional.vertex_groups.new(name='HandLeft')
for _i, _w in zip([138, 139, 140, 141, 142, 143, 144, 145, 146, 147, 148, 149, 150, 151, 152, 153, 154, 155], [0.9998, 0.9628, 1.0, 0.9931, 0.9921, 1.0, 0.9997, 0.9985, 0.9999, 0.9908, 1.0, 0.9788, 0.9963, 0.9998, 0.9904, 0.9996, 0.9993, 0.9999]): _vg.add([_i], _w, 'REPLACE')
_vg = ob_bbmeshfunctional.vertex_groups.new(name='ArmRightUpper')
for _i, _w in zip([226, 228, 232, 238, 305, 306, 307, 308, 309, 310, 311, 312, 313, 314, 315, 316], [1.0, 0.9937, 1.0, 0.9988, 0.9999, 0.9994, 0.9992, 0.9945, 0.9989, 1.0, 0.9517, 0.9707, 0.9932, 0.9832, 0.9964, 0.9545]): _vg.add([_i], _w, 'REPLACE')
_vg = ob_bbmeshfunctional.vertex_groups.new(name='ArmRightLower')
for _i, _w in zip([311, 312, 313, 314, 315, 316, 317, 318, 319, 320, 321, 322], [0.9997, 0.9998, 0.9971, 0.9999, 0.9998, 0.9998, 0.9945, 1.0, 0.9996, 1.0, 0.9969, 0.9962]): _vg.add([_i], _w, 'REPLACE')
_vg = ob_bbmeshfunctional.vertex_groups.new(name='HandRight')
for _i, _w in zip([317, 318, 319, 320, 321, 322, 323, 324, 325, 326, 327, 328, 329, 330, 331, 332, 333, 334], [0.993, 0.9991, 0.9979, 0.9978, 0.9966, 0.9998, 0.9992, 1.0, 0.9726, 1.0, 0.9921, 0.9998, 0.9948, 0.9944, 0.9993, 0.9998, 1.0, 1.0]): _vg.add([_i], _w, 'REPLACE')
_vg = ob_bbmeshfunctional.vertex_groups.new(name='LegLeftUpper')
for _i, _w in zip([59, 62, 63, 64, 66, 69, 70, 71, 73, 74, 75, 76, 77, 78, 79, 80], [0.9867, 0.9916, 0.9732, 0.9969, 0.9686, 0.9982, 0.9721, 0.9989, 0.9998, 0.9666, 1.0, 1.0, 0.9976, 0.9997, 0.9996, 1.0]): _vg.add([_i], _w, 'REPLACE')
_vg = ob_bbmeshfunctional.vertex_groups.new(name='LegLeftLower')
for _i, _w in zip([73, 74, 75, 76, 77, 78, 79, 80, 81, 82, 83, 84, 85, 86, 87, 88], [1.0, 0.9668, 0.9982, 0.9933, 0.9807, 0.9996, 0.9983, 0.9569, 1.0, 0.9999, 0.997, 0.9963, 1.0, 1.0, 1.0, 1.0]): _vg.add([_i], _w, 'REPLACE')
_vg = ob_bbmeshfunctional.vertex_groups.new(name='FootLeft')
for _i, _w in zip([81, 82, 83, 84, 85, 86, 87, 88, 89, 90, 91, 92, 93, 94, 95, 96, 97, 98, 99, 100, 101, 102, 103, 104], [0.997, 0.9981, 0.9983, 1.0, 0.994, 1.0, 0.9995, 0.9862, 0.9999, 0.9989, 0.9745, 0.9981, 0.9852, 1.0, 0.999, 1.0, 1.0, 0.9983, 1.0, 0.9964, 1.0, 0.9999, 0.9912, 0.9961]): _vg.add([_i], _w, 'REPLACE')
_vg = ob_bbmeshfunctional.vertex_groups.new(name='LegRightUpper')
for _i, _w in zip([63, 70, 82, 138, 245, 247, 248, 250, 252, 253, 254, 255, 256, 257, 258, 259, 260, 261], [0.9396, 0.9975, 0.001319, 0.0002393, 0.9956, 0.9969, 0.9541, 0.9976, 1.0, 0.9999, 1.0, 0.9999, 1.0, 1.0, 1.0, 1.0, 0.9993, 1.0]): _vg.add([_i], _w, 'REPLACE')
_vg = ob_bbmeshfunctional.vertex_groups.new(name='LegRightLower')
for _i, _w in zip([254, 255, 256, 257, 258, 259, 260, 261, 262, 263, 264, 265, 266, 267, 268, 269], [0.9996, 0.9948, 1.0, 0.9988, 1.0, 0.9833, 0.9989, 0.9815, 1.0, 1.0, 1.0, 1.0, 0.9981, 1.0, 0.9924, 0.9989]): _vg.add([_i], _w, 'REPLACE')
_vg = ob_bbmeshfunctional.vertex_groups.new(name='FootRight')
for _i, _w in zip([262, 263, 264, 265, 266, 267, 268, 269, 270, 271, 272, 273, 274, 275, 276, 277, 278, 279, 280, 281, 282, 283, 284, 285], [0.9999, 0.9995, 0.9994, 0.9993, 0.9994, 0.9884, 0.9715, 0.999, 0.9998, 0.9999, 1.0, 1.0, 0.9995, 0.9776, 0.9977, 0.9999, 0.9886, 0.9803, 0.999, 0.9999, 0.9993, 0.9997, 0.9993, 0.999]): _vg.add([_i], _w, 'REPLACE')
_vg = ob_bbmeshfunctional.vertex_groups.new(name='ExtraLeftUpper')
for _i, _w in zip([0, 1, 2, 3, 4, 5, 6, 7, 8, 9, 10, 11], [0.9912, 1.0, 0.9776, 1.0, 0.9988, 0.9902, 1.0, 0.9897, 0.9996, 1.0, 0.8949, 1.0]): _vg.add([_i], _w, 'REPLACE')
_vg = ob_bbmeshfunctional.vertex_groups.new(name='ExtraLeftLower')
for _i, _w in zip([6, 7, 8, 9, 10, 11, 12, 13, 14, 15, 16, 17, 26], [0.9998, 1.0, 0.9982, 0.9997, 0.9999, 0.9997, 0.9999, 1.0, 0.9905, 1.0, 0.9996, 0.9988, 0.01405]): _vg.add([_i], _w, 'REPLACE')
_vg = ob_bbmeshfunctional.vertex_groups.new(name='LeftExtra')
for _i, _w in zip([12, 13, 14, 15, 16, 17, 18, 19, 20, 21, 22, 23, 24, 25, 26, 27, 28, 29], [0.9997, 0.999, 0.9996, 0.9997, 0.9933, 1.0, 1.0, 0.9879, 0.9999, 0.9997, 0.9998, 0.9999, 1.0, 0.9937, 0.9972, 1.0, 0.9995, 0.9996]): _vg.add([_i], _w, 'REPLACE')
_vg = ob_bbmeshfunctional.vertex_groups.new(name='ExtraRightUpper')
for _i, _w in zip([0, 4, 192, 193, 194, 195, 196, 197, 198, 199, 200, 201], [0.9998, 0.9991, 1.0, 0.995, 0.9944, 0.9999, 0.9955, 1.0, 0.9981, 0.9993, 1.0, 0.9998]): _vg.add([_i], _w, 'REPLACE')
_vg = ob_bbmeshfunctional.vertex_groups.new(name='ExtraRightLower')
for _i, _w in zip([196, 197, 198, 199, 200, 201, 202, 203, 204, 205, 206, 207], [0.9921, 0.9739, 0.9961, 0.9916, 0.9939, 0.9999, 0.9975, 0.9637, 0.9766, 0.9869, 1.0, 0.9928]): _vg.add([_i], _w, 'REPLACE')
_vg = ob_bbmeshfunctional.vertex_groups.new(name='RightExtra')
for _i, _w in zip([202, 203, 204, 205, 206, 207, 208, 209, 210, 211, 212, 213, 214, 215, 216, 217, 218, 219], [0.9792, 0.9925, 0.9998, 0.9977, 0.9969, 0.9712, 1.0, 0.9988, 0.9999, 0.9966, 0.997, 0.9824, 0.9984, 0.9906, 0.999, 0.9947, 0.995, 0.9864]): _vg.add([_i], _w, 'REPLACE')
_m = ob_bbmeshfunctional.modifiers.new('Armature', 'ARMATURE')
_m.object = ob_bbarmaturefunctional
ob_bbarmaturefunctional.location = (-1.907e-06, -3.815e-06, 3.576e-07)
ob_bbarmaturefunctional.rotation_euler = (-1.266e-06, 1.69, -1.123e-06)

# ---- collection membership
col_collection.objects.link(ob_bbmeshfunctional)
col_collection.objects.link(ob_bbarmaturefunctional)

# ---- scene / render settings (as saved in the file)
scene.frame_start = 1; scene.frame_end = 250; scene.frame_set(211)
scene.render.engine = 'BLENDER_EEVEE_NEXT'
bpy.context.view_layer.update()

# ---- added for rendering (the .blend has no active camera and no usable light): camera, sun
cam_auto = bpy.data.cameras.new('AutoCamera')
cam_auto.lens = 50.0
cam_auto.sensor_width = 36.0
cam_auto.clip_end = 1000.0
ob_auto_camera = bpy.data.objects.new('AutoCamera', cam_auto)
scene.collection.objects.link(ob_auto_camera)
ob_auto_camera.location = (7.59561, -9.37794, 6.716)
ob_auto_camera.rotation_euler = (1.09748, -7.21219e-08, 0.694738)
scene.camera = ob_auto_camera
light_auto_sun = bpy.data.lights.new('AutoSun', 'SUN')
light_auto_sun.energy = 3.0
light_auto_sun.angle = 0.0523599
ob_auto_sun = bpy.data.objects.new('AutoSun', light_auto_sun)
scene.collection.objects.link(ob_auto_sun)
ob_auto_sun.rotation_euler = (0.872665, 0.174533, 0.523599)
bpy.context.view_layer.update()
